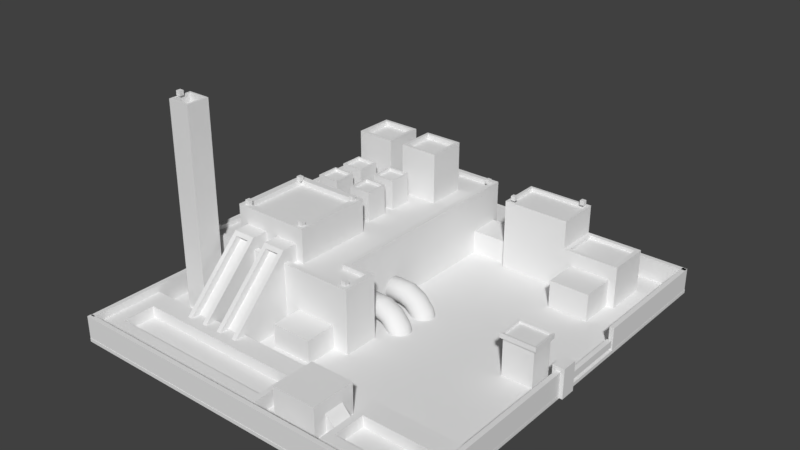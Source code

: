 # Source: Planta_Azul.blend  (saved by Blender 2.79.0; exported with 4.5.12 LTS)
import bpy
from mathutils import Matrix  # noqa: F401  (used for matrix-valued properties, if any)

bpy.ops.wm.read_factory_settings(use_empty=True)
scene = bpy.context.scene
scene.name = 'Scene'

# ---- collections
col_collection_1 = bpy.data.collections.new('Collection 1'); scene.collection.children.link(col_collection_1)

# ---- world
world_world = bpy.data.worlds.new('World'); scene.world = world_world
world_world.color = (0.05088, 0.05088, 0.05088)
world_world.use_sun_shadow = False
world_world.sun_shadow_jitter_overblur = 0.0
world_world.cycles.sampling_method = 'MANUAL'

# ---- meshes
me_cube_031 = bpy.data.meshes.new('Cube.031')
me_cube_031.from_pydata([(0.1756, 1.161, 0.1942), (0.1756, 1.64, 0.1942), (1.538, 1.161, 0.1942), (1.538, 1.64, 0.1942), (0.9197, 1.64, 0.1942), (0.9197, 1.161, 0.1942), (0.5476, 1.64, 0.1942), (0.5476, 1.161, 0.1942), (0.1756, 1.64, 0.3951), (1.538, 1.64, 0.3951), (1.538, 1.161, 0.3951), (0.9197, 1.161, 0.3951), (0.9197, 1.64, 0.3951), (0.5476, 1.64, 0.3951), (0.5476, 1.161, 0.3951), (0.1756, 1.161, 0.3951)], [], [(0, 15, 8, 1), (4, 12, 9, 3), (3, 9, 10, 2), (7, 14, 15, 0), (2, 10, 11, 5), (6, 13, 12, 4), (1, 8, 13, 6), (5, 11, 14, 7)])
me_cube_031.use_remesh_preserve_volume = False
me_cube_031.use_remesh_preserve_attributes = False
me_cube_031.use_mirror_vertex_groups = False
me_cube_031.update()
me_cube_028 = bpy.data.meshes.new('Cube.028')
me_cube_028.from_pydata([(1.014, 0.7709, 0.07785), (1.014, 0.7709, 0.522), (1.014, 1.215, 0.07785), (1.014, 1.215, 0.522), (1.458, 0.7709, 0.07785), (1.458, 0.7709, 0.522), (1.458, 1.215, 0.07785), (1.458, 1.215, 0.522), (1.014, 0.7709, 0.3277), (1.014, 1.215, 0.3277), (1.458, 1.215, 0.3277), (1.458, 0.7709, 0.3277), (1.014, 0.8192, 0.376), (1.014, 0.8192, 0.4736), (1.014, 1.12, 0.4736), (1.014, 1.12, 0.376), (1.458, 1.122, 0.376), (1.458, 1.122, 0.4736), (1.458, 0.8192, 0.4736), (1.458, 0.8192, 0.376), (1.409, 0.7709, 0.376), (1.409, 0.7709, 0.4736), (1.062, 0.7709, 0.4736), (1.062, 0.7709, 0.376)], [], [(9, 3, 7, 10), (2, 6, 4, 0), (7, 3, 1, 5), (4, 11, 8, 0), (6, 10, 11, 4), (2, 9, 10, 6), (0, 8, 9, 2), (8, 1, 13, 12), (1, 3, 14, 13), (3, 9, 15, 14), (9, 8, 12, 15), (10, 7, 17, 16), (7, 5, 18, 17), (5, 11, 19, 18), (11, 10, 16, 19), (11, 5, 21, 20), (5, 1, 22, 21), (1, 8, 23, 22), (8, 11, 20, 23)])
me_cube_028.use_remesh_preserve_volume = False
me_cube_028.use_remesh_preserve_attributes = False
me_cube_028.use_mirror_vertex_groups = False
me_cube_028.update()
me_cube_027 = bpy.data.meshes.new('Cube.027')
me_cube_027.from_pydata([(-1.82, -1.193, 0.1139), (-1.82, -0.2558, 0.1139), (3.194, -0.2558, 0.1139), (3.194, -1.193, 0.1139)], [], [(2, 1, 0, 3)])
me_cube_027.use_remesh_preserve_volume = False
me_cube_027.use_remesh_preserve_attributes = False
me_cube_027.use_mirror_vertex_groups = False
me_cube_027.update()
me_cube_026 = bpy.data.meshes.new('Cube.026')
me_cube_026.from_pydata([(-1.82, -1.193, 0.1139), (-1.82, -0.2558, 0.1139), (3.194, -0.2558, 0.1139), (3.194, -1.193, 0.1139)], [], [(2, 1, 0, 3)])
me_cube_026.use_remesh_preserve_volume = False
me_cube_026.use_remesh_preserve_attributes = False
me_cube_026.use_mirror_vertex_groups = False
me_cube_026.update()
me_cube_025 = bpy.data.meshes.new('Cube.025')
me_cube_025.from_pydata([(-0.2729, 1.226, 0.1593), (-0.2729, 1.226, 0.4797), (-0.2729, 1.578, 0.1593), (-0.2729, 1.578, 0.4797), (0.2982, 1.226, 0.1593), (0.2982, 1.226, 0.4797), (0.2982, 1.578, 0.1593), (0.2982, 1.578, 0.4797)], [], [(2, 3, 7, 6), (4, 5, 1, 0), (7, 3, 1, 5)])
me_cube_025.use_remesh_preserve_volume = False
me_cube_025.use_remesh_preserve_attributes = False
me_cube_025.use_mirror_vertex_groups = False
me_cube_025.update()
me_cube_024 = bpy.data.meshes.new('Cube.024')
me_cube_024.from_pydata([(0.1756, 1.161, 0.5078), (0.1756, 1.64, 0.5078), (1.538, 1.64, 0.5078), (1.538, 1.161, 0.5078), (0.9197, 1.161, 0.5078), (0.9197, 1.64, 0.5078), (0.5476, 1.64, 0.5078), (0.5476, 1.161, 0.5078), (0.1756, 1.64, 0.3951), (1.538, 1.64, 0.3951), (1.538, 1.161, 0.3951), (0.9197, 1.161, 0.3951), (0.9197, 1.64, 0.3951), (0.5476, 1.64, 0.3951), (0.5476, 1.161, 0.3951), (0.1756, 1.161, 0.3951)], [], [(11, 4, 7, 14), (8, 1, 6, 13), (13, 6, 5, 12), (10, 3, 4, 11), (14, 7, 0, 15), (9, 2, 3, 10), (12, 5, 2, 9), (15, 0, 1, 8)])
me_cube_024.use_remesh_preserve_volume = False
me_cube_024.use_remesh_preserve_attributes = False
me_cube_024.use_mirror_vertex_groups = False
me_cube_024.update()
me_cube_023 = bpy.data.meshes.new('Cube.023')
me_cube_023.from_pydata([(-1.0, -0.4295, -0.4295), (-1.0, -0.4295, 0.8487), (-1.0, 0.4295, 0.8487), (-1.0, 0.4295, -0.4295), (-1.705, -0.4295, -1.134), (-1.705, -0.4295, 0.1437), (-1.705, 0.4295, -1.134), (-1.705, 0.4295, 0.1437), (-1.0, -0.4295, 0.2096), (-1.0, 0.4295, 0.2096), (-1.705, -0.4295, -0.4954), (-1.705, 0.4295, -0.4954)], [], [(1, 2, 7, 5), (8, 1, 5, 10), (9, 3, 6, 11), (3, 0, 4, 6), (2, 9, 11, 7), (0, 8, 10, 4)])
me_cube_023.use_remesh_preserve_volume = False
me_cube_023.use_remesh_preserve_attributes = False
me_cube_023.use_mirror_vertex_groups = False
me_cube_023.update()
me_cube_021 = bpy.data.meshes.new('Cube.021')
me_cube_021.from_pydata([(1.0, 0.4295, -0.4295), (1.0, 0.4295, 0.8487), (1.0, -0.4295, 0.8487), (1.0, -0.4295, -0.4295), (1.735, 0.4295, 0.04734), (1.735, 0.4295, -1.231), (1.735, -0.4295, -1.231), (1.735, -0.4295, 0.04734), (1.0, 0.4295, 0.2096), (1.0, -0.4295, 0.2096), (1.735, 0.4295, -0.5918), (1.735, -0.4295, -0.5918)], [], [(9, 3, 6, 11), (3, 0, 5, 6), (1, 2, 7, 4), (8, 1, 4, 10), (0, 8, 10, 5), (2, 9, 11, 7)])
me_cube_021.use_remesh_preserve_volume = False
me_cube_021.use_remesh_preserve_attributes = False
me_cube_021.use_mirror_vertex_groups = False
me_cube_021.update()
me_cube_020 = bpy.data.meshes.new('Cube.020')
me_cube_020.from_pydata([(1.0, 0.4295, -0.4295), (1.0, 0.4295, 0.8487), (1.0, -0.4295, 0.8487), (1.0, -0.4295, -0.4295), (1.0, 0.4295, 0.2096), (1.0, -0.4295, 0.2096)], [(4, 0), (3, 0), (1, 2), (5, 3), (1, 4), (2, 5)], [])
me_cube_020.use_remesh_preserve_volume = False
me_cube_020.use_remesh_preserve_attributes = False
me_cube_020.use_mirror_vertex_groups = False
me_cube_020.update()
me_cube_019 = bpy.data.meshes.new('Cube.019')
me_cube_019.from_pydata([(-2.298, -1.477, -0.0468), (-2.298, 0.3355, -0.0468), (3.356, -1.477, -0.0468), (3.356, 0.3355, -0.0468), (-2.298, -0.2049, -0.0468), (-2.298, -1.266, -0.0468), (3.356, -1.266, -0.0468), (3.356, -0.2049, -0.0468), (-2.298, -1.477, 0.2554), (-2.298, 0.3355, 0.2554), (3.356, 0.3355, 0.2554), (3.356, -1.477, 0.2554), (3.356, -0.1425, 0.2554), (3.356, -1.266, 0.2554), (-2.298, -1.266, 0.2554), (-2.298, -0.1425, 0.2554)], [], [(5, 14, 15, 4), (0, 8, 14, 5), (7, 12, 13, 6), (3, 10, 12, 7), (2, 11, 8, 0), (6, 13, 11, 2), (1, 9, 10, 3), (4, 15, 9, 1)])
me_cube_019.use_remesh_preserve_volume = False
me_cube_019.use_remesh_preserve_attributes = False
me_cube_019.use_mirror_vertex_groups = False
me_cube_019.update()
me_cube_018 = bpy.data.meshes.new('Cube.018')
me_cube_018.from_pydata([(-2.311, -1.477, -0.0468), (-2.311, 0.3355, -0.0468), (5.046, -1.477, -0.0468), (5.046, 0.3355, -0.0468), (-2.311, -0.2049, -0.0468), (-2.311, -1.266, -0.0468), (5.046, -1.266, -0.0468), (5.046, -0.2049, -0.0468), (-2.311, -1.477, 0.305), (-2.311, 0.3355, 0.305), (5.046, 0.3355, 0.305), (5.046, -1.477, 0.305), (5.046, -0.1322, 0.305), (5.046, -1.266, 0.305), (-2.311, -1.266, 0.305), (-2.311, -0.1322, 0.305)], [], [(5, 14, 15, 4), (0, 8, 14, 5), (7, 12, 13, 6), (3, 10, 12, 7), (2, 11, 8, 0), (6, 13, 11, 2), (1, 9, 10, 3), (4, 15, 9, 1)])
me_cube_018.use_remesh_preserve_volume = False
me_cube_018.use_remesh_preserve_attributes = False
me_cube_018.use_mirror_vertex_groups = False
me_cube_018.update()
me_cube_016 = bpy.data.meshes.new('Cube.016')
me_cube_016.from_pydata([(-1.729, -4.75, -3.224), (-1.729, -2.75, -3.224), (0.2714, -4.75, -3.224), (0.2714, -2.75, -3.224), (-1.729, -4.75, -0.7641), (-1.729, -2.75, -0.7641), (0.2714, -2.75, -0.7641), (0.2714, -4.75, -0.7641)], [], [(2, 7, 4, 0), (3, 6, 7, 2), (1, 5, 6, 3), (0, 4, 5, 1)])
me_cube_016.use_remesh_preserve_volume = False
me_cube_016.use_remesh_preserve_attributes = False
me_cube_016.use_mirror_vertex_groups = False
me_cube_016.update()
me_cube_014 = bpy.data.meshes.new('Cube.014')
me_cube_014.from_pydata([(-3.574, -1.0, -2.353), (-3.574, 1.0, -2.353), (-1.574, -1.0, -2.353), (-1.574, 1.0, -2.353), (-0.8208, -1.0, -2.353), (-0.8208, 1.0, -2.353), (1.179, -1.0, -2.353), (1.179, 1.0, -2.353), (-3.574, -1.0, -1.016), (-3.574, 1.0, -1.016), (-1.574, 1.0, -1.016), (-1.574, -1.0, -1.016), (-0.8208, -1.0, -1.016), (-0.8208, 1.0, -1.016), (1.179, 1.0, -1.016), (1.179, -1.0, -1.016)], [], [(2, 11, 8, 0), (3, 10, 11, 2), (1, 9, 10, 3), (0, 8, 9, 1), (6, 15, 12, 4), (7, 14, 15, 6), (5, 13, 14, 7), (4, 12, 13, 5)])
me_cube_014.use_remesh_preserve_volume = False
me_cube_014.use_remesh_preserve_attributes = False
me_cube_014.use_mirror_vertex_groups = False
me_cube_014.update()
me_cube_004 = bpy.data.meshes.new('Cube.004')
me_cube_004.from_pydata([(-3.574, -1.0, -2.353), (-3.574, 1.0, -2.353), (-1.574, -1.0, -2.353), (-1.574, 1.0, -2.353), (-0.0713, -1.0, -2.353), (-0.0713, 1.0, -2.353), (1.929, -1.0, -2.353), (1.929, 1.0, -2.353), (-0.0713, -1.0, -0.6767), (-0.0713, 1.0, -0.6767), (1.929, 1.0, -0.6767), (1.929, -1.0, -0.6767), (-3.574, -1.0, -0.6767), (-3.574, 1.0, -0.6767), (-1.574, 1.0, -0.6767), (-1.574, -1.0, -0.6767), (-3.574, -3.978, -2.353), (-3.574, -1.978, -2.353), (-1.574, -3.978, -2.353), (-1.574, -1.978, -2.353), (-0.0713, -3.978, -2.353), (-0.0713, -1.978, -2.353), (1.929, -3.978, -2.353), (1.929, -1.978, -2.353), (-0.0713, -3.978, -0.6767), (-0.0713, -1.978, -0.6767), (1.929, -1.978, -0.6767), (1.929, -3.978, -0.6767), (-3.574, -3.978, -0.6767), (-3.574, -1.978, -0.6767), (-1.574, -1.978, -0.6767), (-1.574, -3.978, -0.6767)], [], [(6, 11, 8, 4), (7, 10, 11, 6), (5, 9, 10, 7), (4, 8, 9, 5), (2, 15, 12, 0), (3, 14, 15, 2), (1, 13, 14, 3), (0, 12, 13, 1), (22, 27, 24, 20), (23, 26, 27, 22), (21, 25, 26, 23), (20, 24, 25, 21), (18, 31, 28, 16), (19, 30, 31, 18), (17, 29, 30, 19), (16, 28, 29, 17)])
me_cube_004.use_remesh_preserve_volume = False
me_cube_004.use_remesh_preserve_attributes = False
me_cube_004.use_mirror_vertex_groups = False
me_cube_004.update()
me_cube_001 = bpy.data.meshes.new('Cube.001')
me_cube_001.from_pydata([(-3.574, -1.0, -2.535), (-3.574, -1.0, -0.9342), (-3.574, 1.0, -0.9342), (-3.574, 1.0, -2.535), (-1.574, 1.0, -0.9342), (-1.574, 1.0, -2.535), (-1.574, -1.0, -0.9342), (-1.574, -1.0, -2.535), (-3.574, 1.0, -4.247), (-3.574, 1.0, -5.869), (-1.574, 1.0, -4.247), (-1.574, 1.0, -5.869), (-1.574, -1.0, -4.247), (-1.574, -1.0, -5.869), (-3.574, -1.0, -5.869), (-3.574, -1.0, -4.247)], [], [(7, 6, 1, 0), (5, 4, 6, 7), (3, 2, 4, 5), (0, 1, 2, 3), (14, 15, 8, 9), (9, 8, 10, 11), (11, 10, 12, 13), (13, 12, 15, 14)])
me_cube_001.use_remesh_preserve_volume = False
me_cube_001.use_remesh_preserve_attributes = False
me_cube_001.use_mirror_vertex_groups = False
me_cube_001.update()
me_cube_000 = bpy.data.meshes.new('Cube.000')
me_cube_000.from_pydata([(-3.625, -2.172, 0.9098), (-3.625, 5.441, 0.9098), (0.7155, 5.441, 0.9098), (0.7155, -2.172, 0.9098), (0.7155, -1.11, 0.9098), (-3.625, -1.11, 0.9098), (1.512, -2.172, 0.9098), (1.512, -1.11, 0.9098), (0.7155, 4.131, 0.9098), (0.7155, 2.821, 0.9098), (0.7155, 1.51, 0.9098), (0.7155, 0.2002, 0.9098), (-3.625, 0.2002, 0.9098), (-3.625, 1.51, 0.9098), (-3.625, 2.821, 0.9098), (-3.625, 4.131, 0.9098), (-0.7315, -2.172, 0.9098), (-2.178, -2.172, 0.9098), (-2.178, 5.441, 0.9098), (-0.7315, 5.441, 0.9098), (-3.625, 5.441, 0.3931), (0.7155, 5.441, 0.3931), (0.7155, -2.172, 0.3931), (0.7155, -1.11, 0.3931), (-3.625, -1.11, 0.3931), (1.512, -2.172, 0.3931), (1.512, -1.11, 0.3931), (-3.625, -2.172, 0.3931), (-3.625, 0.2002, 0.3931), (-3.625, 1.51, 0.3931), (-3.625, 2.821, 0.3931), (-3.625, 4.131, 0.3931), (0.7155, 4.131, 0.3931), (0.7155, 2.821, 0.3931), (0.7155, 1.51, 0.3931), (0.7155, 0.2002, 0.3931), (-2.178, 5.441, 0.3931), (-0.7315, 5.441, 0.3931), (-0.7315, -2.172, 0.3931), (-2.178, -2.172, 0.3931)], [], [(23, 4, 7, 26), (26, 7, 6, 25), (27, 0, 5, 24), (35, 11, 4, 23), (39, 17, 0, 27), (37, 19, 2, 21), (31, 15, 1, 20), (24, 5, 12, 28), (28, 12, 13, 29), (29, 13, 14, 30), (30, 14, 15, 31), (21, 2, 8, 32), (32, 8, 9, 33), (33, 9, 10, 34), (34, 10, 11, 35), (20, 1, 18, 36), (36, 18, 19, 37), (22, 3, 16, 38), (38, 16, 17, 39), (3, 22, 25, 6)])
me_cube_000.use_remesh_preserve_volume = False
me_cube_000.use_remesh_preserve_attributes = False
me_cube_000.use_mirror_vertex_groups = False
me_cube_000.update()
me_cube_045 = bpy.data.meshes.new('Cube.045')
me_cube_045.from_pydata([(0.1756, 1.161, 0.1942), (0.1756, 1.161, 0.6868), (0.1756, 1.64, 0.1942), (0.1756, 1.64, 0.6868), (1.538, 1.161, 0.1942), (1.493, 1.207, 0.6868), (1.538, 1.64, 0.1942), (1.493, 1.594, 0.6868), (0.9197, 1.64, 0.1942), (0.9653, 1.594, 0.6868), (0.9197, 1.161, 0.1942), (0.9653, 1.207, 0.6868), (0.9197, 1.64, 0.6868), (1.538, 1.64, 0.6868), (1.538, 1.161, 0.6868), (0.9197, 1.161, 0.6868), (0.9653, 1.594, 0.648), (1.493, 1.594, 0.648), (1.493, 1.207, 0.648), (0.9653, 1.207, 0.648), (0.2057, 1.192, 1.002), (0.2057, 1.61, 1.002), (0.8895, 1.192, 1.002), (0.8895, 1.61, 1.002), (0.5476, 1.64, 0.1942), (0.5476, 1.161, 0.6868), (0.5476, 1.64, 0.6868), (0.5476, 1.161, 0.1942), (0.5476, 1.192, 1.002), (0.5476, 1.61, 1.002), (0.1756, 1.596, 0.7312), (0.1756, 1.206, 0.7312), (0.1756, 1.206, 0.9578), (0.1756, 1.596, 0.9578), (0.5033, 1.64, 0.7312), (0.22, 1.64, 0.7312), (0.22, 1.64, 0.9578), (0.5033, 1.64, 0.9578), (0.592, 1.161, 0.7312), (0.8753, 1.161, 0.7312), (0.8753, 1.161, 0.9578), (0.592, 1.161, 0.9578), (0.22, 1.161, 0.7312), (0.5033, 1.161, 0.7312), (0.5033, 1.161, 0.9578), (0.22, 1.161, 0.9578), (0.8753, 1.64, 0.7312), (0.592, 1.64, 0.7312), (0.592, 1.64, 0.9578), (0.8753, 1.64, 0.9578), (0.1756, 1.161, 1.002), (0.1756, 1.64, 1.002), (0.5476, 1.161, 1.002), (0.5476, 1.64, 1.002), (0.9197, 1.64, 1.002), (0.9197, 1.161, 1.002), (0.5476, 1.61, 0.96), (0.5476, 1.192, 0.96), (0.2057, 1.192, 0.96), (0.2057, 1.61, 0.96), (0.8895, 1.61, 0.96), (0.8895, 1.192, 0.96), (-0.2729, 1.226, 0.1593), (-0.2729, 1.226, 0.4797), (-0.2729, 1.578, 0.1593), (-0.2729, 1.578, 0.4797), (0.2982, 1.226, 0.1593), (0.2982, 1.226, 0.4797), (0.2982, 1.578, 0.1593), (0.2982, 1.578, 0.4797), (0.1756, 1.161, 0.5078), (0.1756, 1.64, 0.5078), (1.538, 1.64, 0.5078), (1.538, 1.161, 0.5078), (0.9197, 1.161, 0.5078), (0.9197, 1.64, 0.5078), (0.5476, 1.64, 0.5078), (0.5476, 1.161, 0.5078), (0.5135, 1.161, 0.5419), (0.5135, 1.161, 0.6527), (0.2097, 1.161, 0.6527), (0.2097, 1.161, 0.5419), (0.8856, 1.161, 0.5419), (0.8856, 1.161, 0.6527), (0.5818, 1.161, 0.6527), (0.5818, 1.161, 0.5419), (0.9588, 1.64, 0.5469), (0.9588, 1.64, 0.6477), (1.499, 1.64, 0.6477), (1.499, 1.64, 0.5469), (1.538, 1.601, 0.5469), (1.538, 1.601, 0.6477), (1.538, 1.2, 0.6477), (1.538, 1.2, 0.5469), (1.499, 1.161, 0.5469), (1.499, 1.161, 0.6477), (0.9588, 1.161, 0.6477), (0.9588, 1.161, 0.5469), (0.5867, 1.64, 0.5469), (0.5867, 1.64, 0.6477), (0.8806, 1.64, 0.6477), (0.8806, 1.64, 0.5469), (0.2147, 1.64, 0.5469), (0.2147, 1.64, 0.6477), (0.5086, 1.64, 0.6477), (0.5086, 1.64, 0.5469)], [], [(70, 1, 3, 71), (8, 6, 4, 10), (5, 7, 17, 18), (24, 8, 10, 27), (9, 7, 13, 12), (7, 5, 14, 13), (5, 11, 15, 14), (11, 9, 12, 15), (17, 16, 19, 18), (11, 5, 18, 19), (7, 9, 16, 17), (9, 11, 19, 16), (28, 22, 61, 57), (15, 12, 54, 55), (20, 28, 57, 58), (2, 24, 27, 0), (3, 1, 31, 30), (1, 50, 32, 31), (50, 51, 33, 32), (51, 3, 30, 33), (26, 3, 35, 34), (3, 51, 36, 35), (51, 53, 37, 36), (53, 26, 34, 37), (25, 15, 39, 38), (15, 55, 40, 39), (55, 52, 41, 40), (52, 25, 38, 41), (1, 25, 43, 42), (25, 52, 44, 43), (52, 50, 45, 44), (50, 1, 42, 45), (12, 26, 47, 46), (26, 53, 48, 47), (53, 54, 49, 48), (54, 12, 46, 49), (20, 21, 51, 50), (28, 20, 50, 52), (29, 23, 54, 53), (23, 22, 55, 54), (22, 28, 52, 55), (21, 29, 53, 51), (56, 59, 58, 57), (60, 56, 57, 61), (23, 29, 56, 60), (21, 20, 58, 59), (29, 21, 59, 56), (22, 23, 60, 61), (62, 63, 65, 64), (68, 69, 67, 66), (64, 68, 66, 62), (77, 25, 79, 78), (25, 1, 80, 79), (1, 70, 81, 80), (70, 77, 78, 81), (74, 15, 83, 82), (15, 25, 84, 83), (25, 77, 85, 84), (77, 74, 82, 85), (75, 12, 87, 86), (12, 13, 88, 87), (13, 72, 89, 88), (72, 75, 86, 89), (72, 13, 91, 90), (13, 14, 92, 91), (14, 73, 93, 92), (73, 72, 90, 93), (73, 14, 95, 94), (14, 15, 96, 95), (15, 74, 97, 96), (74, 73, 94, 97), (76, 26, 99, 98), (26, 12, 100, 99), (12, 75, 101, 100), (75, 76, 98, 101), (71, 3, 103, 102), (3, 26, 104, 103), (26, 76, 105, 104), (76, 71, 102, 105)])
me_cube_045.use_remesh_preserve_volume = False
me_cube_045.use_remesh_preserve_attributes = False
me_cube_045.use_mirror_vertex_groups = False
me_cube_045.update()
me_cube_044 = bpy.data.meshes.new('Cube.044')
me_cube_044.from_pydata([(-1.0, -1.0, -1.0), (-1.0, -1.0, 1.0), (-1.0, 1.0, -1.0), (-1.0, 1.0, 1.0), (1.0, -1.0, -1.0), (1.0, -1.0, 1.0), (1.0, 1.0, -1.0), (1.0, 1.0, 1.0)], [], [(0, 1, 3, 2), (2, 3, 7, 6), (6, 7, 5, 4), (4, 5, 1, 0), (2, 6, 4, 0), (7, 3, 1, 5)])
me_cube_044.use_remesh_preserve_volume = False
me_cube_044.use_remesh_preserve_attributes = False
me_cube_044.use_mirror_vertex_groups = False
me_cube_044.update()
me_cube_042 = bpy.data.meshes.new('Cube.042')
me_cube_042.from_pydata([(0.9588, 1.64, 0.5469), (0.9588, 1.64, 0.6477), (1.499, 1.64, 0.6477), (1.499, 1.64, 0.5469), (1.538, 1.601, 0.5469), (1.538, 1.601, 0.6477), (1.538, 1.2, 0.6477), (1.538, 1.2, 0.5469), (1.499, 1.161, 0.5469), (1.499, 1.161, 0.6477), (0.9588, 1.161, 0.6477), (0.9588, 1.161, 0.5469), (0.5867, 1.64, 0.5469), (0.5867, 1.64, 0.6477), (0.8806, 1.64, 0.6477), (0.8806, 1.64, 0.5469), (0.2147, 1.64, 0.5469), (0.2147, 1.64, 0.6477), (0.5086, 1.64, 0.6477), (0.5086, 1.64, 0.5469)], [], [(0, 1, 2, 3), (4, 5, 6, 7), (8, 9, 10, 11), (12, 13, 14, 15), (16, 17, 18, 19)])
me_cube_042.use_remesh_preserve_volume = False
me_cube_042.use_remesh_preserve_attributes = False
me_cube_042.use_mirror_vertex_groups = False
me_cube_042.update()
me_cube_041 = bpy.data.meshes.new('Cube.041')
me_cube_041.from_pydata([(0.5135, 1.161, 0.5419), (0.5135, 1.161, 0.6527), (0.2097, 1.161, 0.6527), (0.2097, 1.161, 0.5419), (0.8856, 1.161, 0.5419), (0.8856, 1.161, 0.6527), (0.5818, 1.161, 0.6527), (0.5818, 1.161, 0.5419), (1.014, 0.8192, 0.376), (1.014, 0.8192, 0.4736), (1.014, 1.12, 0.4736), (1.014, 1.12, 0.376), (1.458, 1.122, 0.376), (1.458, 1.122, 0.4736), (1.458, 0.8192, 0.4736), (1.458, 0.8192, 0.376), (1.409, 0.7709, 0.376), (1.409, 0.7709, 0.4736), (1.062, 0.7709, 0.4736), (1.062, 0.7709, 0.376)], [], [(0, 1, 2, 3), (4, 5, 6, 7), (8, 9, 10, 11), (12, 13, 14, 15), (16, 17, 18, 19)])
me_cube_041.use_remesh_preserve_volume = False
me_cube_041.use_remesh_preserve_attributes = False
me_cube_041.use_mirror_vertex_groups = False
me_cube_041.update()
me_cube_040 = bpy.data.meshes.new('Cube.040')
me_cube_040.from_pydata([(0.1819, 1.0, 0.3915), (0.1819, 1.0, 1.237), (0.8181, 1.0, 1.237), (0.8181, 1.0, 0.3915), (-0.1819, -1.0, 0.3915), (-0.1819, -1.0, 1.237), (-0.8181, -1.0, 1.237), (-0.8181, -1.0, 0.3915), (0.8181, -1.0, 0.3915), (0.8181, -1.0, 1.237), (0.1819, -1.0, 1.237), (0.1819, -1.0, 0.3915), (-0.8181, 1.0, 0.3915), (-0.8181, 1.0, 1.237), (-0.1819, 1.0, 1.237), (-0.1819, 1.0, 0.3915)], [], [(0, 1, 2, 3), (4, 5, 6, 7), (8, 9, 10, 11), (12, 13, 14, 15)])
me_cube_040.use_remesh_preserve_volume = False
me_cube_040.use_remesh_preserve_attributes = False
me_cube_040.use_mirror_vertex_groups = False
me_cube_040.update()
me_cube_039 = bpy.data.meshes.new('Cube.039')
me_cube_039.from_pydata([(-1.0, -1.0, -1.0), (-1.0, -1.0, 1.419), (-1.0, 1.0, -1.0), (-1.0, 1.0, 1.419), (1.0, -1.0, -1.0), (1.0, -1.0, 1.419), (1.0, 1.0, -1.0), (1.0, 1.0, 1.419), (-1.0, -0.4295, -0.4295), (-1.0, -0.4295, 0.8487), (-1.0, 0.4295, 0.8487), (-1.0, 0.4295, -0.4295), (1.0, 0.4295, -0.4295), (1.0, 0.4295, 0.8487), (1.0, -0.4295, 0.8487), (1.0, -0.4295, -0.4295), (1.735, 0.4295, 0.04734), (1.735, 0.4295, -1.231), (1.735, -0.4295, -1.231), (1.735, -0.4295, 0.04734), (-1.705, -0.4295, -1.134), (-1.705, -0.4295, 0.1437), (-1.705, 0.4295, -1.134), (-1.705, 0.4295, 0.1437), (0.0, 1.0, -1.0), (0.0, 1.0, 1.419), (0.0, -1.0, -1.0), (0.0, -1.0, 1.419), (-1.0, -1.0, 0.2096), (-1.0, 1.0, 0.2096), (1.0, 1.0, 0.2096), (1.0, -1.0, 0.2096), (-1.0, -0.4295, 0.2096), (-1.0, 0.4295, 0.2096), (1.0, 0.4295, 0.2096), (1.0, -0.4295, 0.2096), (1.735, 0.4295, -0.5918), (1.735, -0.4295, -0.5918), (-1.705, -0.4295, -0.4954), (-1.705, 0.4295, -0.4954), (0.0, -1.0, 0.2096), (0.0, 1.0, 0.2096), (0.1819, 1.0, 0.3915), (0.1819, 1.0, 1.237), (0.8181, 1.0, 1.237), (0.8181, 1.0, 0.3915), (-0.1819, -1.0, 0.3915), (-0.1819, -1.0, 1.237), (-0.8181, -1.0, 1.237), (-0.8181, -1.0, 0.3915), (0.8181, -1.0, 0.3915), (0.8181, -1.0, 1.237), (0.1819, -1.0, 1.237), (0.1819, -1.0, 0.3915), (-0.8181, 1.0, 0.3915), (-0.8181, 1.0, 1.237), (-0.1819, 1.0, 1.237), (-0.1819, 1.0, 0.3915)], [], [(24, 6, 4, 26), (25, 3, 1, 27), (28, 1, 9, 32), (1, 3, 10, 9), (29, 2, 11, 33), (2, 0, 8, 11), (30, 7, 13, 34), (7, 5, 14, 13), (31, 4, 15, 35), (4, 6, 12, 15), (36, 16, 19, 37), (38, 21, 23, 39), (7, 25, 27, 5), (2, 24, 26, 0), (2, 29, 41, 24), (4, 31, 40, 26), (20, 38, 39, 22), (17, 36, 37, 18), (5, 31, 35, 14), (6, 30, 34, 12), (3, 29, 33, 10), (0, 28, 32, 8), (26, 40, 28, 0), (24, 41, 30, 6), (41, 25, 43, 42), (25, 7, 44, 43), (7, 30, 45, 44), (30, 41, 42, 45), (40, 27, 47, 46), (27, 1, 48, 47), (1, 28, 49, 48), (28, 40, 46, 49), (31, 5, 51, 50), (5, 27, 52, 51), (27, 40, 53, 52), (40, 31, 50, 53), (29, 3, 55, 54), (3, 25, 56, 55), (25, 41, 57, 56), (41, 29, 54, 57)])
me_cube_039.use_remesh_preserve_volume = False
me_cube_039.use_remesh_preserve_attributes = False
me_cube_039.use_mirror_vertex_groups = False
me_cube_039.update()
me_cube_037 = bpy.data.meshes.new('Cube.037')
me_cube_037.from_pydata([(0.1756, 1.596, 0.7312), (0.1756, 1.206, 0.7312), (0.1756, 1.206, 0.9578), (0.1756, 1.596, 0.9578), (0.5033, 1.64, 0.7312), (0.22, 1.64, 0.7312), (0.22, 1.64, 0.9578), (0.5033, 1.64, 0.9578), (0.592, 1.161, 0.7312), (0.8753, 1.161, 0.7312), (0.8753, 1.161, 0.9578), (0.592, 1.161, 0.9578), (0.22, 1.161, 0.7312), (0.5033, 1.161, 0.7312), (0.5033, 1.161, 0.9578), (0.22, 1.161, 0.9578), (0.8753, 1.64, 0.7312), (0.592, 1.64, 0.7312), (0.592, 1.64, 0.9578), (0.8753, 1.64, 0.9578)], [], [(0, 1, 2, 3), (4, 5, 6, 7), (8, 9, 10, 11), (12, 13, 14, 15), (16, 17, 18, 19)])
me_cube_037.use_remesh_preserve_volume = False
me_cube_037.use_remesh_preserve_attributes = False
me_cube_037.use_mirror_vertex_groups = False
me_cube_037.update()
me_cube_032 = bpy.data.meshes.new('Cube.032')
me_cube_032.from_pydata([(-1.729, -4.75, -3.224), (-1.571, -4.592, 0.1289), (-1.729, -2.75, -3.224), (-1.571, -2.908, 0.1289), (0.2714, -4.75, -3.224), (0.1132, -4.592, 0.1289), (0.2714, -2.75, -3.224), (0.1132, -2.908, 0.1289), (-1.729, -4.75, 0.1289), (-1.729, -2.75, 0.1289), (0.2714, -2.75, 0.1289), (0.2714, -4.75, 0.1289), (-1.571, -4.592, -0.1246), (-1.571, -2.908, -0.1246), (0.1132, -2.908, -0.1246), (0.1132, -4.592, -0.1246), (-1.729, -4.75, -0.7641), (-1.729, -2.75, -0.7641), (0.2714, -2.75, -0.7641), (0.2714, -4.75, -0.7641)], [], [(16, 8, 9, 17), (17, 9, 10, 18), (18, 10, 11, 19), (19, 11, 8, 16), (2, 6, 4, 0), (3, 1, 12, 13), (1, 3, 9, 8), (3, 7, 10, 9), (7, 5, 11, 10), (5, 1, 8, 11), (14, 13, 12, 15), (1, 5, 15, 12), (7, 3, 13, 14), (5, 7, 14, 15)])
me_cube_032.use_remesh_preserve_volume = False
me_cube_032.use_remesh_preserve_attributes = False
me_cube_032.use_mirror_vertex_groups = False
me_cube_032.update()
me_cube_030 = bpy.data.meshes.new('Cube.030')
me_cube_030.from_pydata([(-3.625, 4.314, 1.093), (-3.625, 4.314, 1.726), (-3.625, 5.258, 1.726), (-3.625, 5.258, 1.093), (-0.5481, 5.441, 1.093), (-0.5481, 5.441, 1.726), (0.5321, 5.441, 1.726), (0.5321, 5.441, 1.093), (-2.362, -2.172, 1.093), (-2.362, -2.172, 1.726), (-3.442, -2.172, 1.726), (-3.442, -2.172, 1.093), (0.7155, 0.01678, 1.093), (0.7155, 0.01678, 1.726), (0.7155, -0.9267, 1.726), (0.7155, -0.9267, 1.093), (-3.625, -1.988, 1.093), (-3.625, -1.988, 1.726), (-3.625, -1.293, 1.726), (-3.625, -1.293, 1.093), (1.512, -1.293, 1.093), (1.512, -1.293, 1.726), (1.512, -1.988, 1.726), (1.512, -1.988, 1.093), (0.8989, -1.11, 1.093), (0.8989, -1.11, 1.726), (1.329, -1.11, 1.726), (1.329, -1.11, 1.093), (0.8989, -2.172, 1.726), (0.8989, -2.172, 1.093), (1.329, -2.172, 1.093), (1.329, -2.172, 1.726), (0.7155, 5.258, 1.093), (0.7155, 5.258, 1.726), (0.7155, 4.314, 1.726), (0.7155, 4.314, 1.093), (0.7155, 3.948, 1.093), (0.7155, 3.948, 1.726), (0.7155, 3.004, 1.726), (0.7155, 3.004, 1.093), (0.7155, 2.637, 1.093), (0.7155, 2.637, 1.726), (0.7155, 1.694, 1.726), (0.7155, 1.694, 1.093), (0.7155, 1.327, 1.093), (0.7155, 1.327, 1.726), (0.7155, 0.3836, 1.726), (0.7155, 0.3836, 1.093), (-3.625, -0.9267, 1.093), (-3.625, -0.9267, 1.726), (-3.625, 0.01678, 1.726), (-3.625, 0.01678, 1.093), (-3.625, 0.3836, 1.093), (-3.625, 0.3836, 1.726), (-3.625, 1.327, 1.726), (-3.625, 1.327, 1.093), (-3.625, 1.694, 1.093), (-3.625, 1.694, 1.726), (-3.625, 2.637, 1.726), (-3.625, 2.637, 1.093), (-3.625, 3.004, 1.093), (-3.625, 3.004, 1.726), (-3.625, 3.948, 1.726), (-3.625, 3.948, 1.093), (0.5321, -2.172, 1.093), (0.5321, -2.172, 1.726), (-0.5481, -2.172, 1.726), (-0.5481, -2.172, 1.093), (-3.442, 5.441, 1.093), (-3.442, 5.441, 1.726), (-2.362, 5.441, 1.726), (-2.362, 5.441, 1.093), (-1.995, 5.441, 1.093), (-1.995, 5.441, 1.726), (-0.9149, 5.441, 1.726), (-0.9149, 5.441, 1.093)], [], [(0, 1, 2, 3), (4, 5, 6, 7), (8, 9, 10, 11), (12, 13, 14, 15), (16, 17, 18, 19), (20, 21, 22, 23), (24, 25, 26, 27), (28, 29, 30, 31), (32, 33, 34, 35), (36, 37, 38, 39), (40, 41, 42, 43), (44, 45, 46, 47), (48, 49, 50, 51), (52, 53, 54, 55), (56, 57, 58, 59), (60, 61, 62, 63), (64, 65, 66, 67), (68, 69, 70, 71), (72, 73, 74, 75)])
me_cube_030.use_remesh_preserve_volume = False
me_cube_030.use_remesh_preserve_attributes = False
me_cube_030.use_mirror_vertex_groups = False
me_cube_030.update()
me_cube_029 = bpy.data.meshes.new('Cube.029')
me_cube_029.from_pydata([(-3.574, -1.0, -2.353), (-3.416, -0.8419, 1.0), (-3.574, 1.0, -2.353), (-3.416, 0.8419, 1.0), (-1.574, -1.0, -2.353), (-1.732, -0.8419, 1.0), (-1.574, 1.0, -2.353), (-1.732, 0.8419, 1.0), (-3.574, -1.0, 1.0), (-3.574, 1.0, 1.0), (-1.574, 1.0, 1.0), (-1.574, -1.0, 1.0), (-3.416, -0.8419, 0.7465), (-3.416, 0.8419, 0.7465), (-1.732, 0.8419, 0.7465), (-1.732, -0.8419, 0.7465), (-0.8208, -1.0, -2.353), (-0.6627, -0.8419, 1.0), (-0.8208, 1.0, -2.353), (-0.6627, 0.8419, 1.0), (1.179, -1.0, -2.353), (1.021, -0.8419, 1.0), (1.179, 1.0, -2.353), (1.021, 0.8419, 1.0), (-0.8208, -1.0, 1.0), (-0.8208, 1.0, 1.0), (1.179, 1.0, 1.0), (1.179, -1.0, 1.0), (-0.6627, -0.8419, 0.7465), (-0.6627, 0.8419, 0.7465), (1.021, 0.8419, 0.7465), (1.021, -0.8419, 0.7465), (-3.574, -1.0, -1.016), (-3.574, 1.0, -1.016), (-1.574, 1.0, -1.016), (-1.574, -1.0, -1.016), (-0.8208, -1.0, -1.016), (-0.8208, 1.0, -1.016), (1.179, 1.0, -1.016), (1.179, -1.0, -1.016)], [], [(32, 8, 9, 33), (33, 9, 10, 34), (34, 10, 11, 35), (35, 11, 8, 32), (2, 6, 4, 0), (3, 1, 12, 13), (1, 3, 9, 8), (3, 7, 10, 9), (7, 5, 11, 10), (5, 1, 8, 11), (14, 13, 12, 15), (1, 5, 15, 12), (7, 3, 13, 14), (5, 7, 14, 15), (36, 24, 25, 37), (37, 25, 26, 38), (38, 26, 27, 39), (39, 27, 24, 36), (18, 22, 20, 16), (19, 17, 28, 29), (17, 19, 25, 24), (19, 23, 26, 25), (23, 21, 27, 26), (21, 17, 24, 27), (30, 29, 28, 31), (17, 21, 31, 28), (23, 19, 29, 30), (21, 23, 30, 31)])
me_cube_029.use_remesh_preserve_volume = False
me_cube_029.use_remesh_preserve_attributes = False
me_cube_029.use_mirror_vertex_groups = False
me_cube_029.update()
me_cube_015 = bpy.data.meshes.new('Cube.015')
me_cube_015.from_pydata([(0.8608, -0.906, -0.906), (0.7278, 1.0, -1.0), (0.8608, 0.906, 0.906), (1.286, -0.906, -0.906), (1.419, 1.0, -1.0), (1.286, 0.906, 0.906), (0.7278, -1.0, -1.0), (0.7278, 1.0, 1.0), (1.419, 1.0, 1.0), (1.419, -1.0, -1.0), (0.8608, -0.7648, -1.047), (0.8608, 1.047, 0.7648), (1.286, 1.047, 0.7648), (1.286, -0.7648, -1.047), (0.7278, 1.0, -1.356), (0.7278, -1.0, -1.356), (1.419, 1.0, -1.356), (1.419, -1.0, -1.356), (0.7278, 1.645, 1.0), (0.7278, 1.645, -1.0), (1.419, 1.645, -1.0), (1.419, 1.645, 1.0), (-0.2433, -0.906, -0.906), (-0.3763, 1.0, -1.0), (-0.2433, 0.906, 0.906), (0.1818, -0.906, -0.906), (0.3148, 1.0, -1.0), (0.1818, 0.906, 0.906), (-0.3763, -1.0, -1.0), (-0.3763, 1.0, 1.0), (0.3148, 1.0, 1.0), (0.3148, -1.0, -1.0), (-0.2433, -0.7648, -1.047), (-0.2433, 1.047, 0.7648), (0.1818, 1.047, 0.7648), (0.1818, -0.7648, -1.047), (-0.3763, 1.0, -1.356), (-0.3763, -1.0, -1.356), (0.3148, 1.0, -1.356), (0.3148, -1.0, -1.356), (-0.3763, 1.645, 1.0), (-0.3763, 1.645, -1.0), (0.3148, 1.645, -1.0), (0.3148, 1.645, 1.0), (0.7278, 2.282, 1.0), (0.7278, 2.282, -1.0), (1.419, 2.282, -1.0), (1.419, 2.282, 1.0), (-0.3763, 2.282, 1.0), (-0.3763, 2.282, -1.0), (0.3148, 2.282, -1.0), (0.3148, 2.282, 1.0)], [], [(6, 7, 1), (7, 8, 21, 18), (4, 8, 9), (9, 6, 15, 17), (5, 2, 11, 12), (0, 2, 7, 6), (2, 5, 8, 7), (5, 3, 9, 8), (3, 0, 6, 9), (12, 11, 10, 13), (3, 5, 12, 13), (2, 0, 10, 11), (0, 3, 13, 10), (14, 16, 17, 15), (4, 9, 17, 16), (6, 1, 14, 15), (1, 4, 16, 14), (20, 19, 45, 46), (1, 7, 18, 19), (8, 4, 20, 21), (4, 1, 19, 20), (28, 29, 23), (29, 30, 43, 40), (26, 30, 31), (31, 28, 37, 39), (27, 24, 33, 34), (22, 24, 29, 28), (24, 27, 30, 29), (27, 25, 31, 30), (25, 22, 28, 31), (34, 33, 32, 35), (25, 27, 34, 35), (24, 22, 32, 33), (22, 25, 35, 32), (36, 38, 39, 37), (26, 31, 39, 38), (28, 23, 36, 37), (23, 26, 38, 36), (21, 20, 46, 47), (23, 29, 40, 41), (30, 26, 42, 43), (26, 23, 41, 42), (45, 44, 47, 46), (49, 48, 51, 50), (40, 43, 51, 48), (41, 40, 48, 49), (18, 21, 47, 44), (43, 42, 50, 51), (19, 18, 44, 45), (42, 41, 49, 50)])
me_cube_015.use_remesh_preserve_volume = False
me_cube_015.use_remesh_preserve_attributes = False
me_cube_015.use_mirror_vertex_groups = False
me_cube_015.update()
me_cube_008 = bpy.data.meshes.new('Cube.008')
me_cube_008.from_pydata([(-2.298, -1.477, -0.0468), (-2.298, -1.477, 0.4457), (-2.298, 0.3355, -0.0468), (-2.298, 0.3355, 0.4457), (3.356, -1.477, -0.0468), (3.356, -1.477, 0.4457), (3.356, 0.3355, -0.0468), (3.356, 0.3355, 0.4457), (-2.298, -0.2049, -0.0468), (-2.298, -1.266, -0.0468), (-1.82, -1.193, 0.4457), (-1.82, -0.2558, 0.4457), (3.356, -1.266, -0.0468), (3.356, -0.2049, -0.0468), (3.194, -0.2558, 0.4457), (3.194, -1.193, 0.4457), (-2.298, -1.266, 0.4457), (-2.298, -0.1031, 0.4457), (3.356, -0.1031, 0.4457), (3.356, -1.266, 0.4457), (-1.82, -1.193, 0.1139), (-1.82, -0.2558, 0.1139), (3.194, -0.2558, 0.1139), (3.194, -1.193, 0.1139), (-2.298, -1.477, 0.2554), (-2.298, 0.3355, 0.2554), (3.356, 0.3355, 0.2554), (3.356, -1.477, 0.2554), (3.356, -0.1425, 0.2554), (3.356, -1.266, 0.2554), (-2.298, -1.266, 0.2554), (-2.298, -0.1425, 0.2554)], [], [(31, 17, 3, 25), (25, 3, 7, 26), (29, 19, 5, 27), (27, 5, 1, 24), (9, 12, 4, 0), (19, 16, 1, 5), (7, 3, 17, 18), (10, 15, 23, 20), (2, 6, 13, 8), (8, 13, 12, 9), (26, 7, 18, 28), (28, 18, 19, 29), (24, 1, 16, 30), (30, 16, 17, 31), (10, 11, 17, 16), (14, 15, 19, 18), (11, 14, 18, 17), (15, 10, 16, 19), (15, 14, 22, 23), (14, 11, 21, 22), (11, 10, 20, 21)])
me_cube_008.use_remesh_preserve_volume = False
me_cube_008.use_remesh_preserve_attributes = False
me_cube_008.use_mirror_vertex_groups = False
me_cube_008.update()
me_cube_022 = bpy.data.meshes.new('Cube.022')
me_cube_022.from_pydata([(1.206, 5.445, -0.2766), (1.098, 5.517, -0.2777), (1.026, 5.625, -0.2785), (1.001, 5.751, -0.2788), (1.026, 5.878, -0.2785), (1.098, 5.986, -0.2777), (1.206, 6.058, -0.2766), (1.333, 6.083, -0.2753), (1.459, 6.058, -0.274), (1.567, 5.986, -0.2728), (1.639, 5.878, -0.2721), (1.664, 5.751, -0.2718), (1.639, 5.625, -0.2721), (1.567, 5.517, -0.2728), (1.333, 5.42, -0.2753), (1.459, 5.445, -0.274), (1.044, 5.445, 0.08218), (0.9447, 5.517, 0.04029), (0.8785, 5.625, 0.0123), (0.8552, 5.751, 0.002471), (0.8785, 5.878, 0.0123), (0.9447, 5.986, 0.04029), (1.044, 6.058, 0.08218), (1.161, 6.083, 0.1316), (1.277, 6.058, 0.181), (1.376, 5.986, 0.2229), (1.443, 5.878, 0.2509), (1.466, 5.751, 0.2607), (1.443, 5.625, 0.2509), (1.376, 5.517, 0.2229), (1.161, 5.42, 0.1316), (1.277, 5.445, 0.181), (0.8463, 5.445, 0.2915), (0.7663, 5.517, 0.2196), (0.7129, 5.625, 0.1715), (0.6941, 5.751, 0.1547), (0.7129, 5.878, 0.1715), (0.7663, 5.986, 0.2196), (0.8463, 6.058, 0.2915), (0.9406, 6.083, 0.3763), (1.035, 6.058, 0.4611), (1.115, 5.986, 0.5329), (1.168, 5.878, 0.581), (1.187, 5.751, 0.5978), (1.168, 5.625, 0.581), (1.115, 5.517, 0.5329), (0.9406, 5.42, 0.3763), (1.035, 5.445, 0.4611), (0.601, 5.445, 0.3883), (0.06056, 5.445, 0.3774), (0.5574, 5.517, 0.29), (0.06056, 5.517, 0.2698), (0.5282, 5.625, 0.2243), (0.06056, 5.625, 0.198), (0.518, 5.751, 0.2013), (0.06056, 5.751, 0.1727), (0.5282, 5.878, 0.2243), (0.06056, 5.878, 0.198), (0.5574, 5.986, 0.29), (0.06056, 5.986, 0.2698), (0.601, 6.058, 0.3883), (0.06056, 6.058, 0.3774), (0.6525, 6.083, 0.5042), (0.06056, 6.083, 0.5042), (0.704, 6.058, 0.6202), (0.06056, 6.058, 0.6311), (0.7476, 5.986, 0.7184), (0.06056, 5.986, 0.7386), (0.7768, 5.878, 0.7841), (0.06056, 5.878, 0.8105), (0.787, 5.751, 0.8072), (0.06056, 5.751, 0.8357), (0.7768, 5.625, 0.7841), (0.06056, 5.625, 0.8105), (0.7476, 5.517, 0.7184), (0.06056, 5.517, 0.7386), (0.704, 5.445, 0.6202), (0.06056, 5.445, 0.6311), (0.6525, 5.42, 0.5042), (0.06056, 5.42, 0.5042), (0.06056, 4.438, 0.5042), (0.6525, 4.438, 0.5042), (0.06056, 4.463, 0.6311), (0.704, 4.463, 0.6202), (0.06056, 4.535, 0.7386), (0.7476, 4.535, 0.7184), (0.06056, 4.643, 0.8105), (0.7768, 4.643, 0.7841), (0.06056, 4.77, 0.8357), (0.787, 4.77, 0.8072), (0.06056, 4.897, 0.8105), (0.7768, 4.897, 0.7841), (0.06056, 5.004, 0.7386), (0.7476, 5.004, 0.7184), (0.06056, 5.076, 0.6311), (0.704, 5.076, 0.6202), (0.06056, 5.101, 0.5042), (0.6525, 5.101, 0.5042), (0.06056, 5.076, 0.3774), (0.601, 5.076, 0.3883), (0.06056, 5.004, 0.2698), (0.5574, 5.004, 0.29), (0.06056, 4.897, 0.198), (0.5282, 4.897, 0.2243), (0.06056, 4.77, 0.1727), (0.518, 4.77, 0.2013), (0.06056, 4.643, 0.198), (0.5282, 4.643, 0.2243), (0.06056, 4.535, 0.2698), (0.5574, 4.535, 0.29), (0.06056, 4.463, 0.3774), (0.601, 4.463, 0.3883), (1.035, 4.463, 0.4611), (0.9406, 4.438, 0.3763), (1.115, 4.535, 0.5329), (1.168, 4.643, 0.581), (1.187, 4.77, 0.5978), (1.168, 4.897, 0.581), (1.115, 5.004, 0.5329), (1.035, 5.076, 0.4611), (0.9406, 5.101, 0.3763), (0.8463, 5.076, 0.2915), (0.7663, 5.004, 0.2196), (0.7129, 4.897, 0.1715), (0.6941, 4.77, 0.1547), (0.7129, 4.643, 0.1715), (0.7663, 4.535, 0.2196), (0.8463, 4.463, 0.2915), (1.277, 4.463, 0.181), (1.161, 4.438, 0.1316), (1.376, 4.535, 0.2229), (1.443, 4.643, 0.2509), (1.466, 4.77, 0.2607), (1.443, 4.897, 0.2509), (1.376, 5.004, 0.2229), (1.277, 5.076, 0.181), (1.161, 5.101, 0.1316), (1.044, 5.076, 0.08218), (0.9447, 5.004, 0.04029), (0.8785, 4.897, 0.0123), (0.8552, 4.77, 0.002471), (0.8785, 4.643, 0.0123), (0.9447, 4.535, 0.04029), (1.044, 4.463, 0.08218), (1.459, 4.463, -0.274), (1.333, 4.438, -0.2753), (1.567, 4.535, -0.2728), (1.639, 4.643, -0.2721), (1.664, 4.77, -0.2718), (1.639, 4.897, -0.2721), (1.567, 5.004, -0.2728), (1.459, 5.076, -0.274), (1.333, 5.101, -0.2753), (1.206, 5.076, -0.2766), (1.098, 5.004, -0.2777), (1.026, 4.897, -0.2785), (1.001, 4.77, -0.2788), (1.026, 4.643, -0.2785), (1.098, 4.535, -0.2777), (1.206, 4.463, -0.2766)], [], [(23, 24, 8, 7), (16, 17, 1, 0), (24, 25, 9, 8), (17, 18, 2, 1), (25, 26, 10, 9), (18, 19, 3, 2), (26, 27, 11, 10), (19, 20, 4, 3), (27, 28, 12, 11), (20, 21, 5, 4), (28, 29, 13, 12), (21, 22, 6, 5), (29, 31, 15, 13), (22, 23, 7, 6), (30, 16, 0, 14), (15, 14, 0, 1, 2, 3, 4, 5, 6, 7, 8, 9, 10, 11, 12, 13), (44, 45, 29, 28), (37, 38, 22, 21), (45, 47, 31, 29), (38, 39, 23, 22), (46, 32, 16, 30), (47, 46, 30, 31), (39, 40, 24, 23), (32, 33, 17, 16), (40, 41, 25, 24), (33, 34, 18, 17), (41, 42, 26, 25), (34, 35, 19, 18), (42, 43, 27, 26), (35, 36, 20, 19), (43, 44, 28, 27), (31, 30, 14, 15), (54, 56, 36, 35), (64, 66, 41, 40), (74, 76, 47, 45), (76, 78, 46, 47), (50, 52, 34, 33), (60, 62, 39, 38), (70, 72, 44, 43), (78, 48, 32, 46), (56, 58, 37, 36), (66, 68, 42, 41), (52, 54, 35, 34), (62, 64, 40, 39), (72, 74, 45, 44), (48, 50, 33, 32), (58, 60, 38, 37), (36, 37, 21, 20), (79, 77, 75, 73, 71, 69, 67, 65, 63, 61, 59, 57, 55, 53, 51, 49), (49, 48, 78, 79), (51, 50, 48, 49), (68, 70, 43, 42), (53, 52, 50, 51), (55, 54, 52, 53), (57, 56, 54, 55), (59, 58, 56, 57), (61, 60, 58, 59), (63, 62, 60, 61), (65, 64, 62, 63), (67, 66, 64, 65), (69, 68, 66, 67), (71, 70, 68, 69), (73, 72, 70, 71), (75, 74, 72, 73), (77, 76, 74, 75), (79, 78, 76, 77), (80, 81, 83, 82), (82, 83, 85, 84), (84, 85, 87, 86), (86, 87, 89, 88), (88, 89, 91, 90), (90, 91, 93, 92), (92, 93, 95, 94), (94, 95, 97, 96), (96, 97, 99, 98), (98, 99, 101, 100), (100, 101, 103, 102), (102, 103, 105, 104), (104, 105, 107, 106), (106, 107, 109, 108), (91, 89, 116, 117), (108, 109, 111, 110), (110, 111, 81, 80), (80, 82, 84, 86, 88, 90, 92, 94, 96, 98, 100, 102, 104, 106, 108, 110), (123, 122, 138, 139), (101, 99, 121, 122), (111, 109, 126, 127), (87, 85, 114, 115), (97, 95, 119, 120), (107, 105, 124, 125), (93, 91, 117, 118), (103, 101, 122, 123), (81, 111, 127, 113), (89, 87, 115, 116), (99, 97, 120, 121), (109, 107, 125, 126), (83, 81, 113, 112), (85, 83, 112, 114), (95, 93, 118, 119), (105, 103, 123, 124), (128, 129, 145, 144), (116, 115, 131, 132), (124, 123, 139, 140), (117, 116, 132, 133), (125, 124, 140, 141), (118, 117, 133, 134), (126, 125, 141, 142), (119, 118, 134, 135), (127, 126, 142, 143), (120, 119, 135, 136), (112, 113, 129, 128), (113, 127, 143, 129), (121, 120, 136, 137), (114, 112, 128, 130), (122, 121, 137, 138), (115, 114, 130, 131), (144, 145, 159, 158, 157, 156, 155, 154, 153, 152, 151, 150, 149, 148, 147, 146), (129, 143, 159, 145), (137, 136, 152, 153), (130, 128, 144, 146), (138, 137, 153, 154), (131, 130, 146, 147), (139, 138, 154, 155), (132, 131, 147, 148), (140, 139, 155, 156), (133, 132, 148, 149), (141, 140, 156, 157), (134, 133, 149, 150), (142, 141, 157, 158), (135, 134, 150, 151), (143, 142, 158, 159), (136, 135, 151, 152)])
me_cube_022.polygons.foreach_set('use_smooth', [True] * 132)
me_cube_022.use_remesh_preserve_volume = False
me_cube_022.use_remesh_preserve_attributes = False
me_cube_022.use_mirror_vertex_groups = False
me_cube_022.update()
me_cube_017 = bpy.data.meshes.new('Cube.017')
me_cube_017.from_pydata([(-0.9307, -1.86, 0.2426), (-0.9307, -1.86, 1.671), (-0.9307, -0.5966, 1.671), (-0.9307, -0.5966, 0.2426), (-0.6961, -0.362, 0.2426), (-0.6961, -0.362, 1.671), (1.047, -0.362, 1.671), (1.047, -0.362, 0.2426), (1.281, -0.5966, 0.2426), (1.281, -0.5966, 1.671), (1.281, -1.86, 1.671), (1.281, -1.86, 0.2426), (1.047, -2.095, 0.2426), (1.047, -2.095, 1.671), (-0.6961, -2.095, 1.671), (-0.6961, -2.095, 0.2426)], [], [(0, 1, 2, 3), (4, 5, 6, 7), (8, 9, 10, 11), (12, 13, 14, 15)])
me_cube_017.use_remesh_preserve_volume = False
me_cube_017.use_remesh_preserve_attributes = False
me_cube_017.use_mirror_vertex_groups = False
me_cube_017.update()
me_cube_013 = bpy.data.meshes.new('Cube.013')
me_cube_013.from_pydata([(0.6538, -0.6708, -0.5349), (0.6538, -0.6708, -0.03161), (0.6538, 4.211, -0.5349), (0.6538, 4.211, -0.03161), (0.9908, -0.6708, -0.5349), (0.9908, -0.6708, -0.03161), (0.9908, 4.211, -0.5349), (0.9908, 4.211, -0.03161)], [], [(0, 1, 3, 2), (2, 3, 7, 6), (6, 7, 5, 4), (4, 5, 1, 0), (2, 6, 4, 0), (7, 3, 1, 5)])
me_cube_013.use_remesh_preserve_volume = False
me_cube_013.use_remesh_preserve_attributes = False
me_cube_013.use_mirror_vertex_groups = False
me_cube_013.update()
me_cube_012 = bpy.data.meshes.new('Cube.012')
me_cube_012.from_pydata([(-0.9307, -2.095, -1.0), (-0.9307, -2.095, 1.906), (-0.9307, -0.362, -1.0), (-0.9307, -0.362, 1.906), (1.281, -2.095, -1.0), (1.281, -2.095, 1.906), (1.281, -0.362, -1.0), (1.281, -0.362, 1.906), (-0.9307, -2.095, 0.008067), (-0.9307, -0.362, 0.008067), (1.281, -0.362, 0.008067), (1.281, -2.095, 0.008067), (-0.9307, -1.86, 0.2426), (-0.9307, -1.86, 1.671), (-0.9307, -0.5966, 1.671), (-0.9307, -0.5966, 0.2426), (-0.6961, -0.362, 0.2426), (-0.6961, -0.362, 1.671), (1.047, -0.362, 1.671), (1.047, -0.362, 0.2426), (1.281, -0.5966, 0.2426), (1.281, -0.5966, 1.671), (1.281, -1.86, 1.671), (1.281, -1.86, 0.2426), (1.047, -2.095, 0.2426), (1.047, -2.095, 1.671), (-0.6961, -2.095, 1.671), (-0.6961, -2.095, 0.2426), (-0.9307, -2.095, 2.221), (-0.9307, -0.362, 2.221), (1.281, -0.362, 2.221), (1.281, -2.095, 2.221), (-1.098, -2.226, 1.882), (-1.098, -0.231, 1.882), (1.448, -0.231, 1.882), (1.448, -2.226, 1.882), (-1.098, -2.226, 2.245), (-1.098, -0.231, 2.245), (1.448, -0.231, 2.245), (1.448, -2.226, 2.245), (-0.9307, -2.095, 2.062), (-0.9307, -0.362, 2.062), (1.281, -0.362, 2.062), (1.281, -2.095, 2.062)], [], [(2, 6, 4, 0), (31, 28, 36, 39), (4, 11, 8, 0), (6, 10, 11, 4), (2, 9, 10, 6), (0, 8, 9, 2), (8, 1, 13, 12), (1, 3, 14, 13), (3, 9, 15, 14), (9, 8, 12, 15), (9, 3, 17, 16), (3, 7, 18, 17), (7, 10, 19, 18), (10, 9, 16, 19), (10, 7, 21, 20), (7, 5, 22, 21), (5, 11, 23, 22), (11, 10, 20, 23), (11, 5, 25, 24), (5, 1, 26, 25), (1, 8, 27, 26), (8, 11, 24, 27), (29, 28, 40, 41), (3, 1, 32, 33), (5, 7, 34, 35), (28, 29, 37, 36), (35, 34, 38, 39), (33, 32, 36, 37), (32, 35, 39, 36), (34, 33, 37, 38), (1, 5, 35, 32), (29, 30, 38, 37), (7, 3, 33, 34), (30, 31, 39, 38), (42, 41, 40, 43), (28, 31, 43, 40), (30, 29, 41, 42), (31, 30, 42, 43)])
me_cube_012.use_remesh_preserve_volume = False
me_cube_012.use_remesh_preserve_attributes = False
me_cube_012.use_mirror_vertex_groups = False
me_cube_012.update()
me_cube_011 = bpy.data.meshes.new('Cube.011')
me_cube_011.from_pydata([(0.4501, -1.752, -1.0), (0.4501, -1.752, 1.118), (0.4501, -0.597, -1.0), (0.4501, -0.597, 1.118), (1.281, -1.752, -1.0), (1.281, -1.752, 1.118), (1.281, -0.597, -1.0), (1.281, -0.597, 1.118)], [], [(0, 1, 3, 2), (2, 3, 7, 6), (6, 7, 5, 4), (4, 5, 1, 0), (2, 6, 4, 0), (7, 3, 1, 5)])
me_cube_011.use_remesh_preserve_volume = False
me_cube_011.use_remesh_preserve_attributes = False
me_cube_011.use_mirror_vertex_groups = False
me_cube_011.update()
me_cube_010 = bpy.data.meshes.new('Cube.010')
me_cube_010.from_pydata([(-0.2876, 0.5974, -1.675), (-0.2876, 0.5974, -0.9655), (-0.2876, 0.7316, -1.675), (-0.2876, 0.7316, -0.9655), (11.81, 0.5974, -1.675), (11.81, 0.5974, -0.9655), (11.81, 0.7316, -1.675), (11.81, 0.7316, -0.9655), (7.814, 0.7316, -1.675), (5.603, 0.7316, -1.675), (5.603, 0.7316, -0.9655), (7.814, 0.7316, -0.9655), (5.603, 0.5974, -1.675), (7.814, 0.5974, -1.675), (7.814, 0.5974, -0.9655), (5.603, 0.5974, -0.9655)], [], [(0, 1, 3, 2), (8, 11, 7, 6), (6, 7, 5, 4), (12, 15, 1, 0), (8, 6, 4, 13), (10, 3, 1, 15), (7, 11, 14, 5), (2, 9, 12, 0), (4, 5, 14, 13), (15, 12, 9, 10), (2, 3, 10, 9), (14, 11, 8, 13)])
me_cube_010.use_remesh_preserve_volume = False
me_cube_010.use_remesh_preserve_attributes = False
me_cube_010.use_mirror_vertex_groups = False
me_cube_010.update()
me_cube_009 = bpy.data.meshes.new('Cube.009')
me_cube_009.from_pydata([(-2.925, 0.5974, -1.675), (-2.925, 0.5974, -0.9655), (-2.925, 0.7316, -1.675), (-2.925, 0.7316, -0.9655), (7.826, 0.5974, -1.675), (7.826, 0.5974, -0.9655), (7.826, 0.7316, -1.675), (7.826, 0.7316, -0.9655)], [], [(0, 1, 3, 2), (2, 3, 7, 6), (6, 7, 5, 4), (4, 5, 1, 0), (2, 6, 4, 0), (7, 3, 1, 5)])
me_cube_009.use_remesh_preserve_volume = False
me_cube_009.use_remesh_preserve_attributes = False
me_cube_009.use_mirror_vertex_groups = False
me_cube_009.update()
me_cube_007 = bpy.data.meshes.new('Cube.007')
me_cube_007.from_pydata([(-0.2876, 0.5974, -1.675), (-0.2876, 0.5974, -0.9655), (-0.2876, 0.7316, -1.675), (-0.2876, 0.7316, -0.9655), (11.81, 0.5974, -1.675), (11.81, 0.5974, -0.9655), (11.81, 0.7316, -1.675), (11.81, 0.7316, -0.9655)], [], [(0, 1, 3, 2), (2, 3, 7, 6), (6, 7, 5, 4), (4, 5, 1, 0), (2, 6, 4, 0), (7, 3, 1, 5)])
me_cube_007.use_remesh_preserve_volume = False
me_cube_007.use_remesh_preserve_attributes = False
me_cube_007.use_mirror_vertex_groups = False
me_cube_007.update()
me_cube_006 = bpy.data.meshes.new('Cube.006')
me_cube_006.from_pydata([(-2.925, 0.5974, -1.675), (-2.925, 0.5974, -0.9655), (-2.925, 0.7316, -1.675), (-2.925, 0.7316, -0.9655), (7.826, 0.5974, -1.675), (7.826, 0.5974, -0.9655), (7.826, 0.7316, -1.675), (7.826, 0.7316, -0.9655)], [], [(0, 1, 3, 2), (2, 3, 7, 6), (6, 7, 5, 4), (4, 5, 1, 0), (2, 6, 4, 0), (7, 3, 1, 5)])
me_cube_006.use_remesh_preserve_volume = False
me_cube_006.use_remesh_preserve_attributes = False
me_cube_006.use_mirror_vertex_groups = False
me_cube_006.update()
me_cube_003 = bpy.data.meshes.new('Cube.003')
me_cube_003.from_pydata([(-2.07, -2.558, 0.1781), (-2.07, -2.558, 0.2171), (-2.07, 1.971, 0.1781), (-2.07, 1.971, 0.2171), (1.92, -2.558, 0.1781), (1.92, -2.558, 0.2171), (1.92, 1.971, 0.1781), (1.92, 1.971, 0.2171)], [], [(0, 1, 3, 2), (2, 3, 7, 6), (6, 7, 5, 4), (4, 5, 1, 0), (2, 6, 4, 0), (7, 3, 1, 5)])
me_cube_003.use_remesh_preserve_volume = False
me_cube_003.use_remesh_preserve_attributes = False
me_cube_003.use_mirror_vertex_groups = False
me_cube_003.update()
me_cube_038 = bpy.data.meshes.new('Cube.038')
me_cube_038.from_pydata([(-2.311, -1.477, -0.0468), (-2.311, -1.477, 0.4457), (-2.311, 0.3355, -0.0468), (-2.311, 0.3355, 0.4457), (5.046, -1.477, -0.0468), (5.046, -1.477, 0.4457), (5.046, 0.3355, -0.0468), (5.046, 0.3355, 0.4457), (-2.311, -0.2049, -0.0468), (-2.311, -1.266, -0.0468), (-1.82, -1.193, 0.4457), (-1.82, -0.2558, 0.4457), (5.046, -1.266, -0.0468), (5.046, -0.2049, -0.0468), (3.194, -0.2558, 0.4457), (3.194, -1.193, 0.4457), (-2.311, -1.266, 0.4457), (-2.311, -0.1031, 0.4457), (5.046, -0.1031, 0.4457), (5.046, -1.266, 0.4457), (-1.82, -1.193, 0.1139), (-1.82, -0.2558, 0.1139), (3.194, -0.2558, 0.1139), (3.194, -1.193, 0.1139), (-2.311, -1.477, 0.305), (-2.311, 0.3355, 0.305), (5.046, 0.3355, 0.305), (5.046, -1.477, 0.305), (5.046, -0.1322, 0.305), (5.046, -1.266, 0.305), (-2.311, -1.266, 0.305), (-2.311, -0.1322, 0.305)], [], [(31, 17, 3, 25), (25, 3, 7, 26), (29, 19, 5, 27), (27, 5, 1, 24), (9, 12, 4, 0), (19, 16, 1, 5), (7, 3, 17, 18), (10, 15, 23, 20), (2, 6, 13, 8), (8, 13, 12, 9), (26, 7, 18, 28), (28, 18, 19, 29), (24, 1, 16, 30), (30, 16, 17, 31), (10, 11, 17, 16), (14, 15, 19, 18), (11, 14, 18, 17), (15, 10, 16, 19), (15, 14, 22, 23), (14, 11, 21, 22), (11, 10, 20, 21)])
me_cube_038.use_remesh_preserve_volume = False
me_cube_038.use_remesh_preserve_attributes = False
me_cube_038.use_mirror_vertex_groups = False
me_cube_038.update()
me_cube_043 = bpy.data.meshes.new('Cube.043')
me_cube_043.from_pydata([(-3.574, -1.0, -17.02), (-3.416, -0.8419, 1.0), (-3.574, 1.0, -17.02), (-3.416, 0.8419, 1.0), (-1.574, -1.0, -17.02), (-1.732, -0.8419, 1.0), (-1.574, 1.0, -17.02), (-1.732, 0.8419, 1.0), (-3.574, -1.0, 1.0), (-3.574, 1.0, 1.0), (-1.574, 1.0, 1.0), (-1.574, -1.0, 1.0), (-3.416, -0.8419, -0.2732), (-3.416, 0.8419, -0.2732), (-1.732, 0.8419, -0.2732), (-1.732, -0.8419, -0.2732), (-3.574, -1.0, -2.535), (-3.574, -1.0, -0.9342), (-3.574, 1.0, -0.9342), (-3.574, 1.0, -2.535), (-1.574, 1.0, -0.9342), (-1.574, 1.0, -2.535), (-1.574, -1.0, -0.9342), (-1.574, -1.0, -2.535), (-3.574, 1.0, -4.247), (-3.574, 1.0, -5.869), (-1.574, 1.0, -4.247), (-1.574, 1.0, -5.869), (-1.574, -1.0, -4.247), (-1.574, -1.0, -5.869), (-3.574, -1.0, -5.869), (-3.574, -1.0, -4.247)], [], [(17, 8, 9, 18), (18, 9, 10, 20), (20, 10, 11, 22), (22, 11, 8, 17), (2, 6, 4, 0), (3, 1, 12, 13), (1, 3, 9, 8), (3, 7, 10, 9), (7, 5, 11, 10), (5, 1, 8, 11), (14, 13, 12, 15), (1, 5, 15, 12), (7, 3, 13, 14), (5, 7, 14, 15), (28, 23, 16, 31), (26, 21, 23, 28), (24, 19, 21, 26), (31, 16, 19, 24), (0, 30, 25, 2), (2, 25, 27, 6), (6, 27, 29, 4), (4, 29, 30, 0)])
me_cube_043.use_remesh_preserve_volume = False
me_cube_043.use_remesh_preserve_attributes = False
me_cube_043.use_mirror_vertex_groups = False
me_cube_043.update()
me_cube_046 = bpy.data.meshes.new('Cube.046')
me_cube_046.from_pydata([(-3.574, -1.0, -2.353), (-3.416, -0.8419, 1.0), (-3.574, 1.0, -2.353), (-3.416, 0.8419, 1.0), (-1.574, -1.0, -2.353), (-1.732, -0.8419, 1.0), (-1.574, 1.0, -2.353), (-1.732, 0.8419, 1.0), (-3.574, -1.0, 1.0), (-3.574, 1.0, 1.0), (-1.574, 1.0, 1.0), (-1.574, -1.0, 1.0), (-3.416, -0.8419, 0.7465), (-3.416, 0.8419, 0.7465), (-1.732, 0.8419, 0.7465), (-1.732, -0.8419, 0.7465), (-0.0713, -1.0, -2.353), (0.08683, -0.8419, 1.0), (-0.0713, 1.0, -2.353), (0.08683, 0.8419, 1.0), (1.929, -1.0, -2.353), (1.771, -0.8419, 1.0), (1.929, 1.0, -2.353), (1.771, 0.8419, 1.0), (-0.0713, -1.0, 1.0), (-0.0713, 1.0, 1.0), (1.929, 1.0, 1.0), (1.929, -1.0, 1.0), (0.08683, -0.8419, 0.7465), (0.08683, 0.8419, 0.7465), (1.771, 0.8419, 0.7465), (1.771, -0.8419, 0.7465), (-0.0713, -1.0, -0.6767), (-0.0713, 1.0, -0.6767), (1.929, 1.0, -0.6767), (1.929, -1.0, -0.6767), (-3.574, -1.0, -0.6767), (-3.574, 1.0, -0.6767), (-1.574, 1.0, -0.6767), (-1.574, -1.0, -0.6767), (-6.722, -13.85, -7.119), (-6.281, -13.41, -1.25), (-6.722, 8.491, -7.119), (-6.281, 8.049, -1.25), (6.015, -13.85, -7.119), (6.015, -13.85, -1.25), (6.015, 8.491, -7.119), (5.573, 8.049, -1.25), (-6.722, -10.73, -7.119), (-6.281, -10.73, -1.25), (6.015, -10.73, -7.119), (6.015, -10.73, -1.25), (7.911, -11.17, -1.25), (7.911, -13.41, -1.25), (8.352, -13.85, -7.119), (8.352, -10.73, -7.119), (-6.722, -10.73, -1.25), (-6.722, 8.491, -1.25), (6.015, 8.491, -1.25), (6.015, -13.41, -1.25), (-6.722, -13.85, -1.25), (5.573, -11.17, -1.25), (8.352, -10.73, -1.25), (8.352, -13.85, -1.25), (5.573, -11.17, -1.636), (6.015, -13.41, -1.636), (-6.281, -10.73, -1.636), (-6.281, 8.049, -1.636), (5.573, 8.049, -1.636), (-6.281, -13.41, -1.636), (7.911, -11.17, -1.636), (7.911, -13.41, -1.636), (-6.722, -13.85, -4.184), (-6.722, 8.491, -4.184), (6.015, 8.491, -4.184), (6.015, -13.85, -4.184), (6.015, -10.73, -4.184), (-6.722, -10.73, -4.184), (8.352, -13.85, -4.184), (8.352, -10.73, -4.184), (-6.722, -6.888, -1.25), (-6.722, -3.043, -1.25), (-6.722, 0.8016, -1.25), (-6.722, 4.646, -1.25), (6.015, -6.888, -7.119), (6.015, -3.043, -7.119), (6.015, 0.8016, -7.119), (6.015, 4.646, -7.119), (-6.722, 4.646, -7.119), (-6.722, 0.8016, -7.119), (-6.722, -3.043, -7.119), (-6.722, -6.888, -7.119), (6.015, 4.646, -1.25), (6.015, 0.8016, -1.25), (6.015, -3.043, -1.25), (6.015, -6.888, -1.25), (-6.281, -6.976, -1.25), (-6.281, -3.22, -1.25), (-6.281, 0.5366, -1.25), (-6.281, 4.293, -1.25), (5.573, 4.205, -1.25), (5.573, 0.3599, -1.25), (5.573, -3.485, -1.25), (5.573, -7.33, -1.25), (-6.281, -6.976, -1.636), (-6.281, -3.22, -1.636), (-6.281, 0.5366, -1.636), (-6.281, 4.293, -1.636), (5.573, 4.205, -1.636), (5.573, 0.3599, -1.636), (5.573, -3.485, -1.636), (5.573, -7.33, -1.636), (6.015, 4.646, -4.184), (6.015, 0.8016, -4.184), (6.015, -3.043, -4.184), (6.015, -6.888, -4.184), (-6.722, -6.888, -4.184), (-6.722, -3.043, -4.184), (-6.722, 0.8016, -4.184), (-6.722, 4.646, -4.184), (1.769, 8.491, -7.119), (-2.476, 8.491, -7.119), (-2.476, 8.491, -1.25), (1.769, 8.491, -1.25), (-2.476, -13.85, -7.119), (1.769, -13.85, -7.119), (1.769, -13.85, -1.25), (-2.476, -13.85, -1.25), (1.769, -10.73, -7.119), (-2.476, -10.73, -7.119), (-2.329, 8.049, -1.25), (1.622, 8.049, -1.25), (1.917, -13.41, -1.25), (-2.182, -13.41, -1.25), (-2.329, -10.88, -1.636), (1.622, -11.03, -1.636), (-2.329, 8.049, -1.636), (1.622, 8.049, -1.636), (1.917, -13.41, -1.636), (-2.182, -13.41, -1.636), (1.769, -13.85, -4.184), (-2.476, -13.85, -4.184), (-2.476, 8.491, -4.184), (1.769, 8.491, -4.184), (-2.329, 4.264, -1.636), (1.622, 4.234, -1.636), (-2.329, 0.4777, -1.636), (1.622, 0.4188, -1.636), (-2.329, -3.308, -1.636), (1.622, -3.396, -1.636), (-2.329, -7.094, -1.636), (1.622, -7.212, -1.636), (1.769, 4.646, -7.119), (-2.476, 4.646, -7.119), (1.769, 0.8016, -7.119), (-2.476, 0.8016, -7.119), (1.769, -3.043, -7.119), (-2.476, -3.043, -7.119), (1.769, -6.888, -7.119), (-2.476, -6.888, -7.119), (-6.722, 5.184, -3.646), (-6.722, 5.184, -1.788), (-6.722, 7.953, -1.788), (-6.722, 7.953, -3.646), (2.307, 8.491, -3.646), (2.307, 8.491, -1.788), (5.477, 8.491, -1.788), (5.477, 8.491, -3.646), (-3.015, -13.85, -3.646), (-3.015, -13.85, -1.788), (-6.184, -13.85, -1.788), (-6.184, -13.85, -3.646), (6.015, -7.426, -3.646), (6.015, -7.426, -1.788), (6.015, -10.19, -1.788), (6.015, -10.19, -3.646), (-6.722, -13.31, -3.646), (-6.722, -13.31, -1.788), (-6.722, -11.27, -1.788), (-6.722, -11.27, -3.646), (8.352, -11.27, -3.646), (8.352, -11.27, -1.788), (8.352, -13.31, -1.788), (8.352, -13.31, -3.646), (6.553, -10.73, -3.646), (6.553, -10.73, -1.788), (7.814, -10.73, -1.788), (7.814, -10.73, -3.646), (6.553, -13.85, -1.788), (6.553, -13.85, -3.646), (7.814, -13.85, -3.646), (7.814, -13.85, -1.788), (6.015, 7.953, -3.646), (6.015, 7.953, -1.788), (6.015, 5.184, -1.788), (6.015, 5.184, -3.646), (6.015, 4.108, -3.646), (6.015, 4.108, -1.788), (6.015, 1.34, -1.788), (6.015, 1.34, -3.646), (6.015, 0.2635, -3.646), (6.015, 0.2635, -1.788), (6.015, -2.505, -1.788), (6.015, -2.505, -3.646), (6.015, -3.581, -3.646), (6.015, -3.581, -1.788), (6.015, -6.35, -1.788), (6.015, -6.35, -3.646), (-6.722, -10.19, -3.646), (-6.722, -10.19, -1.788), (-6.722, -7.426, -1.788), (-6.722, -7.426, -3.646), (-6.722, -6.35, -3.646), (-6.722, -6.35, -1.788), (-6.722, -3.581, -1.788), (-6.722, -3.581, -3.646), (-6.722, -2.505, -3.646), (-6.722, -2.505, -1.788), (-6.722, 0.2635, -1.788), (-6.722, 0.2635, -3.646), (-6.722, 1.34, -3.646), (-6.722, 1.34, -1.788), (-6.722, 4.108, -1.788), (-6.722, 4.108, -3.646), (5.477, -13.85, -3.646), (5.477, -13.85, -1.788), (2.307, -13.85, -1.788), (2.307, -13.85, -3.646), (-6.184, 8.491, -3.646), (-6.184, 8.491, -1.788), (-3.015, 8.491, -1.788), (-3.015, 8.491, -3.646), (-1.938, 8.491, -3.646), (-1.938, 8.491, -1.788), (1.231, 8.491, -1.788), (1.231, 8.491, -3.646), (-6.722, 8.491, -5.701), (6.015, 8.491, -5.701), (6.015, -13.85, -5.701), (6.015, -10.73, -5.701), (-6.722, -10.73, -5.701), (8.352, -13.85, -5.701), (8.352, -10.73, -5.701), (-6.722, -13.85, -5.701), (-6.722, -6.888, -5.701), (-6.722, -3.043, -5.701), (-6.722, 0.8016, -5.701), (-6.722, 4.646, -5.701), (6.015, 4.646, -5.701), (6.015, 0.8016, -5.701), (6.015, -3.043, -5.701), (6.015, -6.888, -5.701), (-2.476, 8.491, -5.701), (1.769, 8.491, -5.701), (1.769, -13.85, -5.701), (-2.476, -13.85, -5.701), (-3.574, -3.978, -2.353), (-3.416, -3.82, 1.0), (-3.574, -1.978, -2.353), (-3.416, -2.137, 1.0), (-1.574, -3.978, -2.353), (-1.732, -3.82, 1.0), (-1.574, -1.978, -2.353), (-1.732, -2.137, 1.0), (-3.574, -3.978, 1.0), (-3.574, -1.978, 1.0), (-1.574, -1.978, 1.0), (-1.574, -3.978, 1.0), (-3.416, -3.82, 0.7465), (-3.416, -2.137, 0.7465), (-1.732, -2.137, 0.7465), (-1.732, -3.82, 0.7465), (-0.0713, -3.978, -2.353), (0.08683, -3.82, 1.0), (-0.0713, -1.978, -2.353), (0.08683, -2.137, 1.0), (1.929, -3.978, -2.353), (1.771, -3.82, 1.0), (1.929, -1.978, -2.353), (1.771, -2.137, 1.0), (-0.0713, -3.978, 1.0), (-0.0713, -1.978, 1.0), (1.929, -1.978, 1.0), (1.929, -3.978, 1.0), (0.08683, -3.82, 0.7465), (0.08683, -2.137, 0.7465), (1.771, -2.137, 0.7465), (1.771, -3.82, 0.7465), (-0.0713, -3.978, -0.6767), (-0.0713, -1.978, -0.6767), (1.929, -1.978, -0.6767), (1.929, -3.978, -0.6767), (-3.574, -3.978, -0.6767), (-3.574, -1.978, -0.6767), (-1.574, -1.978, -0.6767), (-1.574, -3.978, -0.6767)], [], [(36, 8, 9, 37), (37, 9, 10, 38), (38, 10, 11, 39), (39, 11, 8, 36), (2, 6, 4, 0), (3, 1, 12, 13), (1, 3, 9, 8), (3, 7, 10, 9), (7, 5, 11, 10), (5, 1, 8, 11), (14, 13, 12, 15), (1, 5, 15, 12), (7, 3, 13, 14), (5, 7, 14, 15), (32, 24, 25, 33), (33, 25, 26, 34), (34, 26, 27, 35), (35, 27, 24, 32), (18, 22, 20, 16), (19, 17, 28, 29), (17, 19, 25, 24), (19, 23, 26, 25), (23, 21, 27, 26), (21, 17, 24, 27), (30, 29, 28, 31), (17, 21, 31, 28), (23, 19, 29, 30), (21, 23, 30, 31), (238, 44, 54, 241), (128, 50, 44, 125), (59, 53, 71, 65), (130, 43, 67, 136), (158, 84, 50, 128), (44, 50, 55, 54), (49, 41, 69, 66), (99, 43, 57, 83), (131, 47, 58, 123), (133, 41, 60, 127), (41, 49, 56, 60), (103, 61, 51, 95), (52, 53, 63, 62), (53, 59, 45, 63), (61, 52, 62, 51), (134, 66, 69, 139), (150, 104, 66, 134), (64, 65, 71, 70), (100, 47, 68, 108), (132, 59, 65, 138), (96, 49, 66, 104), (52, 61, 64, 70), (53, 52, 70, 71), (43, 99, 107, 67), (99, 98, 106, 107), (98, 97, 105, 106), (97, 96, 104, 105), (61, 103, 111, 64), (103, 102, 110, 111), (102, 101, 109, 110), (101, 100, 108, 109), (136, 67, 107, 144), (144, 107, 106, 146), (146, 106, 105, 148), (148, 105, 104, 150), (47, 100, 92, 58), (100, 101, 93, 92), (101, 102, 94, 93), (102, 103, 95, 94), (49, 96, 80, 56), (96, 97, 81, 80), (97, 98, 82, 81), (98, 99, 83, 82), (120, 46, 87, 152), (152, 87, 86, 154), (154, 86, 85, 156), (156, 85, 84, 158), (90, 157, 159, 91), (157, 156, 158, 159), (89, 155, 157, 90), (155, 154, 156, 157), (88, 153, 155, 89), (153, 152, 154, 155), (42, 121, 153, 88), (121, 120, 152, 153), (110, 149, 151, 111), (149, 148, 150, 151), (109, 147, 149, 110), (147, 146, 148, 149), (108, 145, 147, 109), (145, 144, 146, 147), (68, 137, 145, 108), (137, 136, 144, 145), (41, 133, 139, 69), (133, 132, 138, 139), (111, 151, 135, 64), (151, 150, 134, 135), (64, 135, 138, 65), (135, 134, 139, 138), (59, 132, 126, 45), (132, 133, 127, 126), (43, 130, 122, 57), (130, 131, 123, 122), (91, 159, 129, 48), (159, 158, 128, 129), (47, 131, 137, 68), (131, 130, 136, 137), (48, 129, 124, 40), (129, 128, 125, 124), (140, 126, 127, 141), (119, 83, 161, 160), (83, 57, 162, 161), (57, 73, 163, 162), (73, 119, 160, 163), (143, 123, 165, 164), (123, 58, 166, 165), (58, 74, 167, 166), (74, 143, 164, 167), (141, 127, 169, 168), (127, 60, 170, 169), (60, 72, 171, 170), (72, 141, 168, 171), (115, 95, 173, 172), (95, 51, 174, 173), (51, 76, 175, 174), (76, 115, 172, 175), (72, 60, 177, 176), (60, 56, 178, 177), (56, 77, 179, 178), (77, 72, 176, 179), (79, 62, 181, 180), (62, 63, 182, 181), (63, 78, 183, 182), (78, 79, 180, 183), (76, 51, 185, 184), (51, 62, 186, 185), (62, 79, 187, 186), (79, 76, 184, 187), (45, 75, 189, 188), (75, 78, 190, 189), (78, 63, 191, 190), (63, 45, 188, 191), (74, 58, 193, 192), (58, 92, 194, 193), (92, 112, 195, 194), (112, 74, 192, 195), (112, 92, 197, 196), (92, 93, 198, 197), (93, 113, 199, 198), (113, 112, 196, 199), (113, 93, 201, 200), (93, 94, 202, 201), (94, 114, 203, 202), (114, 113, 200, 203), (114, 94, 205, 204), (94, 95, 206, 205), (95, 115, 207, 206), (115, 114, 204, 207), (77, 56, 209, 208), (56, 80, 210, 209), (80, 116, 211, 210), (116, 77, 208, 211), (116, 80, 213, 212), (80, 81, 214, 213), (81, 117, 215, 214), (117, 116, 212, 215), (117, 81, 217, 216), (81, 82, 218, 217), (82, 118, 219, 218), (118, 117, 216, 219), (118, 82, 221, 220), (82, 83, 222, 221), (83, 119, 223, 222), (119, 118, 220, 223), (75, 45, 225, 224), (45, 126, 226, 225), (126, 140, 227, 226), (140, 75, 224, 227), (73, 57, 229, 228), (57, 122, 230, 229), (122, 142, 231, 230), (142, 73, 228, 231), (142, 122, 233, 232), (122, 123, 234, 233), (123, 143, 235, 234), (143, 142, 232, 235), (125, 254, 255, 124), (44, 238, 254, 125), (121, 252, 253, 120), (42, 236, 252, 121), (85, 250, 251, 84), (86, 249, 250, 85), (87, 248, 249, 86), (46, 237, 248, 87), (89, 246, 247, 88), (90, 245, 246, 89), (91, 244, 245, 90), (48, 240, 244, 91), (88, 247, 236, 42), (120, 253, 237, 46), (124, 255, 243, 40), (84, 251, 239, 50), (40, 243, 240, 48), (55, 242, 241, 54), (50, 239, 242, 55), (292, 264, 265, 293), (293, 265, 266, 294), (294, 266, 267, 295), (295, 267, 264, 292), (258, 262, 260, 256), (259, 257, 268, 269), (257, 259, 265, 264), (259, 263, 266, 265), (263, 261, 267, 266), (261, 257, 264, 267), (270, 269, 268, 271), (257, 261, 271, 268), (263, 259, 269, 270), (261, 263, 270, 271), (288, 280, 281, 289), (289, 281, 282, 290), (290, 282, 283, 291), (291, 283, 280, 288), (274, 278, 276, 272), (275, 273, 284, 285), (273, 275, 281, 280), (275, 279, 282, 281), (279, 277, 283, 282), (277, 273, 280, 283), (286, 285, 284, 287), (273, 277, 287, 284), (279, 275, 285, 286), (277, 279, 286, 287)])
me_cube_046.use_remesh_preserve_volume = False
me_cube_046.use_remesh_preserve_attributes = False
me_cube_046.use_mirror_vertex_groups = False
me_cube_046.update()
me_cube_002 = bpy.data.meshes.new('Cube.002')
me_cube_002.from_pydata([(-1.0, -1.0, -1.0), (-1.0, -1.0, 1.0), (-1.0, 1.0, -1.0), (-1.0, 1.0, 1.0), (1.0, -1.0, -1.0), (1.0, -1.0, 1.0), (1.0, 1.0, -1.0), (1.0, 1.0, 1.0), (70.69, -109.1, -1.0), (70.69, -109.1, 1.0), (70.69, -107.1, -1.0), (70.69, -107.1, 1.0), (72.69, -109.1, -1.0), (72.69, -109.1, 1.0), (72.69, -107.1, -1.0), (72.69, -107.1, 1.0), (58.85, -1.0, -1.0), (58.85, -1.0, 1.0), (58.85, 1.0, -1.0), (58.85, 1.0, 1.0), (60.85, -1.0, -1.0), (60.85, -1.0, 1.0), (60.85, 1.0, -1.0), (60.85, 1.0, 1.0), (-1.0, -108.4, -1.0), (-1.0, -108.4, 1.0), (-1.0, -106.4, -1.0), (-1.0, -106.4, 1.0), (1.0, -108.4, -1.0), (1.0, -108.4, 1.0), (1.0, -106.4, -1.0), (1.0, -106.4, 1.0), (81.74, -14.35, 2.68), (81.74, -14.35, 4.68), (81.74, -12.35, 2.68), (81.74, -12.35, 4.68), (83.74, -14.35, 2.68), (83.74, -14.35, 4.68), (83.74, -12.35, 2.68), (83.74, -12.35, 4.68), (106.5, 0.7039, 2.68), (106.5, 0.7039, 4.68), (106.5, 2.704, 2.68), (106.5, 2.704, 4.68), (108.5, 0.7039, 2.68), (108.5, 0.7039, 4.68), (108.5, 2.704, 2.68), (108.5, 2.704, 4.68), (0.4965, -122.2, 61.57), (0.4965, -122.2, 63.57), (0.4965, -120.2, 61.57), (0.4965, -120.2, 63.57), (2.496, -122.2, 61.57), (2.496, -122.2, 63.57), (2.496, -120.2, 61.57), (2.496, -120.2, 63.57), (42.48, -102.6, 12.44), (42.48, -102.6, 14.44), (42.48, -100.6, 12.44), (42.48, -100.6, 14.44), (44.48, -102.6, 12.44), (44.48, -102.6, 14.44), (44.48, -100.6, 12.44), (44.48, -100.6, 14.44), (12.92, -102.6, 12.44), (12.92, -102.6, 14.44), (12.92, -100.6, 12.44), (12.92, -100.6, 14.44), (14.92, -102.6, 12.44), (14.92, -102.6, 14.44), (14.92, -100.6, 12.44), (14.92, -100.6, 14.44), (12.92, -73.25, 12.44), (12.92, -73.25, 14.44), (12.92, -71.25, 12.44), (12.92, -71.25, 14.44), (14.92, -73.25, 12.44), (14.92, -73.25, 14.44), (14.92, -71.25, 12.44), (14.92, -71.25, 14.44), (42.43, -73.25, 12.44), (42.43, -73.25, 14.44), (42.43, -71.25, 12.44), (42.43, -71.25, 14.44), (44.43, -73.25, 12.44), (44.43, -73.25, 14.44), (44.43, -71.25, 12.44), (44.43, -71.25, 14.44)], [], [(0, 1, 3, 2), (2, 3, 7, 6), (6, 7, 5, 4), (4, 5, 1, 0), (2, 6, 4, 0), (7, 3, 1, 5), (8, 9, 11, 10), (10, 11, 15, 14), (14, 15, 13, 12), (12, 13, 9, 8), (10, 14, 12, 8), (15, 11, 9, 13), (16, 17, 19, 18), (18, 19, 23, 22), (22, 23, 21, 20), (20, 21, 17, 16), (18, 22, 20, 16), (23, 19, 17, 21), (24, 25, 27, 26), (26, 27, 31, 30), (30, 31, 29, 28), (28, 29, 25, 24), (26, 30, 28, 24), (31, 27, 25, 29), (32, 33, 35, 34), (34, 35, 39, 38), (38, 39, 37, 36), (36, 37, 33, 32), (34, 38, 36, 32), (39, 35, 33, 37), (40, 41, 43, 42), (42, 43, 47, 46), (46, 47, 45, 44), (44, 45, 41, 40), (42, 46, 44, 40), (47, 43, 41, 45), (48, 49, 51, 50), (50, 51, 55, 54), (54, 55, 53, 52), (52, 53, 49, 48), (50, 54, 52, 48), (55, 51, 49, 53), (56, 57, 59, 58), (58, 59, 63, 62), (62, 63, 61, 60), (60, 61, 57, 56), (58, 62, 60, 56), (63, 59, 57, 61), (64, 65, 67, 66), (66, 67, 71, 70), (70, 71, 69, 68), (68, 69, 65, 64), (66, 70, 68, 64), (71, 67, 65, 69), (72, 73, 75, 74), (74, 75, 79, 78), (78, 79, 77, 76), (76, 77, 73, 72), (74, 78, 76, 72), (79, 75, 73, 77), (80, 81, 83, 82), (82, 83, 87, 86), (86, 87, 85, 84), (84, 85, 81, 80), (82, 86, 84, 80), (87, 83, 81, 85)])
me_cube_002.use_remesh_preserve_volume = False
me_cube_002.use_remesh_preserve_attributes = False
me_cube_002.use_mirror_vertex_groups = False
me_cube_002.update()

# ---- objects
ob_cube_041 = bpy.data.objects.new('Cube.041', me_cube_031)
ob_cube_040 = bpy.data.objects.new('Cube.040', me_cube_028)
ob_cube_039 = bpy.data.objects.new('Cube.039', me_cube_027)
ob_cube_038 = bpy.data.objects.new('Cube.038', me_cube_026)
ob_cube_037 = bpy.data.objects.new('Cube.037', me_cube_025)
ob_cube_036 = bpy.data.objects.new('Cube.036', me_cube_024)
ob_cube_035 = bpy.data.objects.new('Cube.035', me_cube_023)
ob_cube_034 = bpy.data.objects.new('Cube.034', me_cube_021)
ob_cube_033 = bpy.data.objects.new('Cube.033', me_cube_020)
ob_cube_032 = bpy.data.objects.new('Cube.032', me_cube_019)
ob_cube_031 = bpy.data.objects.new('Cube.031', me_cube_018)
ob_cube_021 = bpy.data.objects.new('Cube.021', me_cube_016)
ob_cube_018 = bpy.data.objects.new('Cube.018', me_cube_014)
ob_cube_000 = bpy.data.objects.new('Cube.000', me_cube_004)
ob_cube_017 = bpy.data.objects.new('Cube.017', me_cube_001)
ob_cube_016 = bpy.data.objects.new('Cube.016', me_cube_000)
ob_cube_029 = bpy.data.objects.new('Cube.029', me_cube_045)
ob_cube_028 = bpy.data.objects.new('Cube.028', me_cube_044)
ob_cube_026 = bpy.data.objects.new('Cube.026', me_cube_042)
ob_cube_025 = bpy.data.objects.new('Cube.025', me_cube_041)
ob_cube_024 = bpy.data.objects.new('Cube.024', me_cube_040)
ob_cube_023 = bpy.data.objects.new('Cube.023', me_cube_039)
ob_cube_020 = bpy.data.objects.new('Cube.020', me_cube_037)
ob_cube_015 = bpy.data.objects.new('Cube.015', me_cube_032)
ob_cube_012 = bpy.data.objects.new('Cube.012', me_cube_030)
ob_cube_013 = bpy.data.objects.new('Cube.013', me_cube_029)
ob_cube_002 = bpy.data.objects.new('Cube.002', me_cube_015)
ob_cube_001 = bpy.data.objects.new('Cube.001', me_cube_008)
ob_cube_019 = bpy.data.objects.new('Cube.019', me_cube_022)
ob_cube_014 = bpy.data.objects.new('Cube.014', me_cube_017)
ob_cube_011 = bpy.data.objects.new('Cube.011', me_cube_013)
ob_cube_010 = bpy.data.objects.new('Cube.010', me_cube_012)
ob_cube_009 = bpy.data.objects.new('Cube.009', me_cube_011)
ob_cube_008 = bpy.data.objects.new('Cube.008', me_cube_010)
ob_cube_007 = bpy.data.objects.new('Cube.007', me_cube_009)
ob_cube_006 = bpy.data.objects.new('Cube.006', me_cube_007)
ob_cube_005 = bpy.data.objects.new('Cube.005', me_cube_006)
ob_cube_003 = bpy.data.objects.new('Cube.003', me_cube_003)
ob_cube_022 = bpy.data.objects.new('Cube.022', me_cube_038)
ob_cube_027 = bpy.data.objects.new('Cube.027', me_cube_043)
ob_cube_004 = bpy.data.objects.new('Cube.004', me_cube_046)
ob_cube_030 = bpy.data.objects.new('Cube.030', me_cube_002)

# ---- transforms, parenting, visibility, modifiers, constraints
ob_cube_041.location = (0.8449, -0.073, -0.5525)
ob_cube_041.scale = (2.697, 2.697, 2.697)
ob_cube_041.lineart.crease_threshold = 0.0
ob_cube_040.location = (0.8449, -0.073, -0.5525)
ob_cube_040.scale = (2.697, 2.697, 2.697)
ob_cube_040.lineart.crease_threshold = 0.0
ob_cube_039.location = (-2.305, -5.087, 0.0329)
ob_cube_039.lineart.crease_threshold = 0.0
ob_cube_038.location = (4.015, -5.087, 0.0329)
ob_cube_038.scale = (0.38, 1.0, 1.0)
ob_cube_038.lineart.crease_threshold = 0.0
ob_cube_037.location = (0.8449, -0.073, -0.5525)
ob_cube_037.scale = (2.697, 2.697, 2.697)
ob_cube_037.lineart.crease_threshold = 0.0
ob_cube_036.location = (0.8449, -0.073, -0.5525)
ob_cube_036.scale = (2.697, 2.697, 2.697)
ob_cube_036.lineart.crease_threshold = 0.0
ob_cube_035.location = (2.075, -5.66, 0.03292)
ob_cube_035.scale = (0.6503, 0.6503, 0.6503)
ob_cube_035.lineart.crease_threshold = 0.0
ob_cube_034.location = (2.075, -5.66, 0.03292)
ob_cube_034.scale = (0.6503, 0.6503, 0.6503)
ob_cube_034.lineart.crease_threshold = 0.0
ob_cube_033.location = (2.075, -5.66, 0.03292)
ob_cube_033.scale = (0.6503, 0.6503, 0.6503)
ob_cube_033.lineart.crease_threshold = 0.0
ob_cube_032.location = (-2.305, -5.087, 0.0329)
ob_cube_032.lineart.crease_threshold = 0.0
ob_cube_031.location = (4.015, -5.087, 0.0329)
ob_cube_031.scale = (0.38, 1.0, 1.0)
ob_cube_031.lineart.crease_threshold = 0.0
ob_cube_021.location = (-1.275, 2.775, 2.748)
ob_cube_021.scale = (1.165, 1.175, 0.5848)
ob_cube_021.lineart.crease_threshold = 0.0
ob_cube_018.location = (-1.275, 2.775, 2.748)
ob_cube_018.scale = (0.5848, 0.5848, 0.5848)
ob_cube_018.lineart.crease_threshold = 0.0
ob_cube_000.location = (-1.891, 1.456, 2.369)
ob_cube_000.scale = (0.3408, 0.3408, 0.3408)
ob_cube_000.lineart.crease_threshold = 0.0
ob_cube_017.location = (-2.735, -3.924, 5.736)
ob_cube_017.scale = (0.3408, 0.3408, 0.3408)
ob_cube_017.lineart.crease_threshold = 0.0
ob_cube_016.location = (-0.5568, -1.092, 0.03291)
ob_cube_016.lineart.crease_threshold = 0.0
ob_cube_029.location = (0.8449, -0.073, -0.5525)
ob_cube_029.scale = (2.697, 2.697, 2.697)
ob_cube_029.lineart.crease_threshold = 0.0
ob_cube_028.location = (-0.1231, -3.564, 0.1154)
ob_cube_028.scale = (0.6093, 0.6093, 0.6093)
ob_cube_028.lineart.crease_threshold = 0.0
ob_cube_026.location = (0.8449, -0.073, -0.5525)
ob_cube_026.scale = (2.697, 2.697, 2.697)
ob_cube_026.lineart.crease_threshold = 0.0
ob_cube_025.location = (0.8449, -0.073, -0.5525)
ob_cube_025.scale = (2.697, 2.697, 2.697)
ob_cube_025.lineart.crease_threshold = 0.0
ob_cube_024.location = (2.075, -5.66, 0.03292)
ob_cube_024.scale = (0.6503, 0.6503, 0.6503)
ob_cube_024.lineart.crease_threshold = 0.0
ob_cube_023.location = (2.075, -5.66, 0.03292)
ob_cube_023.scale = (0.6503, 0.6503, 0.6503)
ob_cube_023.lineart.crease_threshold = 0.0
ob_cube_020.location = (0.8449, -0.073, -0.5525)
ob_cube_020.scale = (2.697, 2.697, 2.697)
ob_cube_020.lineart.crease_threshold = 0.0
ob_cube_015.location = (-1.275, 2.775, 2.748)
ob_cube_015.scale = (1.165, 1.175, 0.5848)
ob_cube_015.lineart.crease_threshold = 0.0
ob_cube_012.location = (-0.5568, -1.092, 0.03291)
ob_cube_012.lineart.crease_threshold = 0.0
ob_cube_013.location = (-1.275, 2.775, 2.748)
ob_cube_013.scale = (0.5848, 0.5848, 0.5848)
ob_cube_013.lineart.crease_threshold = 0.0
ob_cube_002.location = (-2.613, -4.267, 1.315)
ob_cube_002.lineart.crease_threshold = 0.0
ob_cube_001.location = (-2.305, -5.087, 0.0329)
ob_cube_001.lineart.crease_threshold = 0.0
ob_cube_019.location = (0.0, -6.266, 0.0)
ob_cube_019.lineart.crease_threshold = 0.0
ob_cube_014.location = (4.856, -0.6234, 0.3563)
ob_cube_014.scale = (0.4126, 0.4126, 0.4126)
ob_cube_014.lineart.crease_threshold = 0.0
ob_cube_011.location = (5.595, -0.557, 0.3563)
ob_cube_011.scale = (0.4126, 0.4126, 0.4126)
ob_cube_011.lineart.crease_threshold = 0.0
ob_cube_010.location = (4.856, -0.6234, 0.3563)
ob_cube_010.scale = (0.4126, 0.4126, 0.4126)
ob_cube_010.lineart.crease_threshold = 0.0
ob_cube_009.location = (5.595, -0.557, 0.3563)
ob_cube_009.scale = (0.4126, 0.4126, 0.4126)
ob_cube_009.lineart.crease_threshold = 0.0
ob_cube_008.location = (6.619, -6.585, 1.662)
ob_cube_008.rotation_euler = (0.0, -0.0, 1.571)
ob_cube_008.lineart.crease_threshold = 0.0
ob_cube_007.location = (-1.814, 4.507, 1.662)
ob_cube_007.lineart.crease_threshold = 0.0
ob_cube_006.location = (-3.993, -6.585, 1.662)
ob_cube_006.rotation_euler = (0.0, -0.0, 1.571)
ob_cube_006.lineart.crease_threshold = 0.0
ob_cube_005.location = (-1.814, -7.562, 1.662)
ob_cube_005.lineart.crease_threshold = 0.0
ob_cube_003.location = (0.8449, -0.073, -0.5525)
ob_cube_003.scale = (2.697, 2.697, 2.697)
ob_cube_003.lineart.crease_threshold = 0.0
ob_cube_022.location = (4.015, -5.087, 0.0329)
ob_cube_022.scale = (0.38, 1.0, 1.0)
ob_cube_022.lineart.crease_threshold = 0.0
ob_cube_027.location = (-2.735, -3.924, 5.736)
ob_cube_027.scale = (0.3408, 0.3408, 0.3408)
ob_cube_027.lineart.crease_threshold = 0.0
ob_cube_004.location = (-1.891, 1.456, 2.369)
ob_cube_004.scale = (0.3408, 0.3408, 0.3408)
ob_cube_004.lineart.crease_threshold = 0.0
ob_cube_030.location = (-4.013, 4.115, 1.99)
ob_cube_030.scale = (0.06646, 0.06646, 0.06646)
ob_cube_030.lineart.crease_threshold = 0.0

# ---- collection membership
col_collection_1.objects.link(ob_cube_041)
col_collection_1.objects.link(ob_cube_040)
col_collection_1.objects.link(ob_cube_039)
col_collection_1.objects.link(ob_cube_038)
col_collection_1.objects.link(ob_cube_037)
col_collection_1.objects.link(ob_cube_036)
col_collection_1.objects.link(ob_cube_035)
col_collection_1.objects.link(ob_cube_034)
col_collection_1.objects.link(ob_cube_033)
col_collection_1.objects.link(ob_cube_032)
col_collection_1.objects.link(ob_cube_031)
col_collection_1.objects.link(ob_cube_021)
col_collection_1.objects.link(ob_cube_018)
col_collection_1.objects.link(ob_cube_000)
col_collection_1.objects.link(ob_cube_017)
col_collection_1.objects.link(ob_cube_016)
col_collection_1.objects.link(ob_cube_029)
col_collection_1.objects.link(ob_cube_028)
col_collection_1.objects.link(ob_cube_026)
col_collection_1.objects.link(ob_cube_025)
col_collection_1.objects.link(ob_cube_024)
col_collection_1.objects.link(ob_cube_023)
col_collection_1.objects.link(ob_cube_020)
col_collection_1.objects.link(ob_cube_015)
col_collection_1.objects.link(ob_cube_012)
col_collection_1.objects.link(ob_cube_013)
col_collection_1.objects.link(ob_cube_002)
col_collection_1.objects.link(ob_cube_001)
col_collection_1.objects.link(ob_cube_019)
col_collection_1.objects.link(ob_cube_014)
col_collection_1.objects.link(ob_cube_011)
col_collection_1.objects.link(ob_cube_010)
col_collection_1.objects.link(ob_cube_009)
col_collection_1.objects.link(ob_cube_008)
col_collection_1.objects.link(ob_cube_007)
col_collection_1.objects.link(ob_cube_006)
col_collection_1.objects.link(ob_cube_005)
col_collection_1.objects.link(ob_cube_003)
col_collection_1.objects.link(ob_cube_022)
col_collection_1.objects.link(ob_cube_027)
col_collection_1.objects.link(ob_cube_004)
col_collection_1.objects.link(ob_cube_030)

# ---- scene / render settings (as saved in the file)
scene.frame_start = 1; scene.frame_end = 250; scene.frame_set(1)
scene.render.engine = 'BLENDER_EEVEE_NEXT'
scene.render.resolution_percentage = 50
scene.render.dither_intensity = 0.0
scene.cycles.use_denoising = False
scene.cycles.samples = 128
scene.cycles.sampling_pattern = 'TABULATED_SOBOL'
scene.cycles.use_adaptive_sampling = False
scene.cycles.use_light_tree = False
scene.cycles.blur_glossy = 0.0
scene.cycles.sample_clamp_indirect = 0.0
scene.view_settings.view_transform = 'Standard'
bpy.context.view_layer.update()

# ---- added for rendering (the .blend has no active camera and no usable light): camera, sun
cam_auto = bpy.data.cameras.new('AutoCamera')
cam_auto.lens = 50.0
cam_auto.sensor_width = 36.0
cam_auto.clip_end = 1000.0
ob_auto_camera = bpy.data.objects.new('AutoCamera', cam_auto)
scene.collection.objects.link(ob_auto_camera)
ob_auto_camera.location = (17.1372, -20.5977, 15.8796)
ob_auto_camera.rotation_euler = (1.09748, -7.21219e-08, 0.694738)
scene.camera = ob_auto_camera
light_auto_sun = bpy.data.lights.new('AutoSun', 'SUN')
light_auto_sun.energy = 3.0
light_auto_sun.angle = 0.0523599
ob_auto_sun = bpy.data.objects.new('AutoSun', light_auto_sun)
scene.collection.objects.link(ob_auto_sun)
ob_auto_sun.rotation_euler = (0.872665, 0.174533, 0.523599)
bpy.context.view_layer.update()

